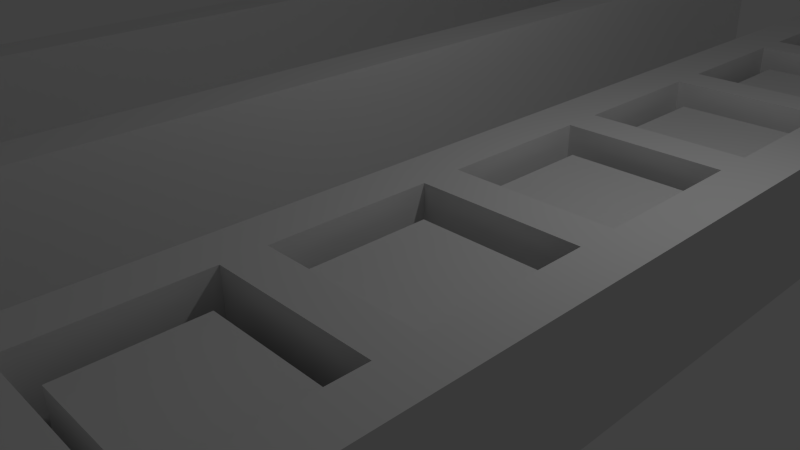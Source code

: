# Source: gussform.blend  (saved by Blender 2.66.1; exported with 4.5.12 LTS)
import bpy
from mathutils import Matrix  # noqa: F401  (used for matrix-valued properties, if any)

bpy.ops.wm.read_factory_settings(use_empty=True)
scene = bpy.context.scene
scene.name = 'Scene'

# ---- collections
col_collection_1 = bpy.data.collections.new('Collection 1'); scene.collection.children.link(col_collection_1)
col_collection_2 = bpy.data.collections.new('Collection 2'); scene.collection.children.link(col_collection_2)
col_collection_2.hide_render = True
col_collection_2.hide_viewport = True

# ---- materials (node trees are filled in below, after node groups)
mat_material = bpy.data.materials.new('Material')
mat_material.alpha_threshold = 0.0
mat_material.use_transparent_shadow = False
mat_material.roughness = 0.5
mat_material.line_color = (0.0, 0.0, 0.0, 1.0)

# ---- material node trees

# ---- world
world_world = bpy.data.worlds.new('World'); scene.world = world_world
world_world.color = (0.05088, 0.05088, 0.05088)
world_world.use_sun_shadow = False
world_world.sun_shadow_jitter_overblur = 0.0
world_world.cycles.sampling_method = 'MANUAL'
world_world.cycles.sample_map_resolution = 256

# ---- cameras
cam_camera = bpy.data.cameras.new('Camera')
cam_camera.clip_end = 100.0
cam_camera.lens = 35.0
cam_camera.sensor_width = 32.0
cam_camera.sensor_height = 18.0
cam_camera.ortho_scale = 7.314
cam_camera.dof.focus_distance = 0.0
cam_camera.dof.aperture_fstop = 128.0

# ---- lights
light_lamp = bpy.data.lights.new('Lamp', 'POINT')
light_lamp.transmission_factor = 0.0
light_lamp.cutoff_distance = 30.0
light_lamp.energy = 100.0
light_lamp.shadow_buffer_clip_start = 1.001
light_lamp.shadow_soft_size = 0.1
light_lamp.shadow_maximum_resolution = 0.006
light_lamp.use_absolute_resolution = True
light_lamp.cycles.use_multiple_importance_sampling = False

# ---- meshes
me_cube_006 = bpy.data.meshes.new('Cube.006')
me_cube_006.from_pydata([(1.632, -1.348, -1.712), (1.632, -3.878, -1.712), (-1.632, -3.878, -1.712), (-1.632, -1.348, -1.712), (1.632, -1.348, -0.01222), (1.632, -3.878, -0.01222), (-1.632, -3.878, -0.01222), (-1.632, -1.348, -0.01222), (1.632, -6.408, -1.712), (-1.632, -6.408, -1.712), (1.632, -6.408, -0.01222), (-1.632, -6.408, -0.01222), (1.632, -8.945, -1.712), (-1.632, -8.945, -1.712), (1.632, -8.945, -0.01222), (-1.632, -8.945, -0.01222), (1.632, -11.49, -1.712), (-1.632, -11.49, -1.712), (1.632, -11.49, -0.01222), (-1.632, -11.49, -0.01222), (1.632, -14.03, -1.712), (-1.632, -14.03, -1.712), (1.632, -14.03, -0.01222), (-1.632, -14.03, -0.01222), (1.632, -16.57, -1.712), (-1.632, -16.57, -1.712), (1.632, -16.57, -0.01222), (-1.632, -16.57, -0.01222), (1.632, -19.1, -1.712), (-1.632, -19.1, -1.712), (1.632, -19.1, -0.01222), (-1.632, -19.1, -0.01222), (1.632, -21.63, -1.712), (-1.632, -21.63, -1.712), (1.632, -21.63, -0.01222), (-1.632, -21.63, -0.01222), (2.266, -0.5814, -1.712), (2.266, -3.303, -1.712), (-2.266, -3.303, -1.712), (-2.266, -0.5814, -1.712), (2.266, -0.5814, -0.01222), (2.266, -3.303, -0.01222), (-2.266, -3.303, -0.01222), (-2.266, -0.5814, -0.01222), (2.266, -6.025, -1.712), (-2.266, -6.025, -1.712), (2.266, -6.025, -0.01222), (-2.266, -6.025, -0.01222), (2.266, -8.752, -1.712), (-2.266, -8.752, -1.712), (2.266, -8.752, -0.01222), (-2.266, -8.752, -0.01222), (2.266, -11.49, -1.712), (-2.266, -11.49, -1.712), (2.266, -11.49, -0.01222), (-2.266, -11.49, -0.01222), (2.266, -14.22, -1.712), (-2.266, -14.22, -1.712), (2.266, -14.22, -0.01222), (-2.266, -14.22, -0.01222), (2.266, -16.95, -1.712), (-2.266, -16.95, -1.712), (2.266, -16.95, -0.01222), (-2.266, -16.95, -0.01222), (2.266, -19.68, -1.712), (-2.266, -19.68, -1.712), (2.266, -19.68, -0.01222), (-2.266, -19.68, -0.01222), (2.266, -22.4, -1.712), (-2.266, -22.4, -1.712), (2.266, -22.4, -0.01222), (-2.266, -22.4, -0.01222), (0.544, -1.348, -1.712), (-0.544, -1.348, -1.712), (0.544, -1.348, -0.01222), (-0.544, -1.348, -0.01222), (0.7554, -0.5814, -1.712), (-0.7554, -0.5814, -1.712), (0.7554, -0.5814, -0.01222), (-0.7554, -0.5814, -0.01222), (-0.544, -21.63, -1.712), (0.544, -21.63, -1.712), (-0.544, -21.63, -0.01222), (0.544, -21.63, -0.01222), (-0.7554, -22.4, -1.712), (0.7554, -22.4, -1.712), (-0.7554, -22.4, -0.01222), (0.7554, -22.4, -0.01222), (1.632, -1.348, -1.343), (1.632, -3.878, -1.343), (-1.632, -1.348, -1.343), (-1.632, -3.878, -1.343), (1.632, -6.408, -1.343), (-1.632, -6.408, -1.343), (1.632, -8.945, -1.343), (-1.632, -8.945, -1.343), (1.632, -11.49, -1.343), (-1.632, -11.49, -1.343), (1.632, -14.03, -1.343), (-1.632, -14.03, -1.343), (1.632, -16.57, -1.343), (-1.632, -16.57, -1.343), (1.632, -19.1, -1.343), (-1.632, -19.1, -1.343), (1.632, -21.63, -1.343), (-1.632, -21.63, -1.343), (0.544, -1.348, -1.343), (-0.544, -1.348, -1.343), (-0.544, -21.63, -1.343), (0.544, -21.63, -1.343), (-0.04594, -19.99, -1.373), (-0.04594, -19.99, -1.116), (-0.04594, -20.8, -1.116), (-0.04594, -20.8, -1.373), (-0.02304, -20.8, -1.116), (-0.02304, -20.8, -1.373), (-0.001022, -20.8, -1.116), (-0.001022, -20.8, -1.373), (0.01927, -20.78, -1.116), (0.01927, -20.78, -1.373), (0.03706, -20.77, -1.116), (0.03706, -20.77, -1.373), (0.05166, -20.75, -1.116), (0.05166, -20.75, -1.373), (0.06251, -20.73, -1.116), (0.06251, -20.73, -1.373), (0.06919, -20.71, -1.116), (0.06919, -20.71, -1.373), (0.07144, -20.69, -1.116), (0.07144, -20.69, -1.373), (0.06919, -20.66, -1.116), (0.06919, -20.66, -1.373), (0.06251, -20.64, -1.116), (0.06251, -20.64, -1.373), (0.05166, -20.62, -1.116), (0.05166, -20.62, -1.373), (0.03706, -20.6, -1.116), (0.03706, -20.6, -1.373), (0.01927, -20.59, -1.116), (0.01927, -20.59, -1.373), (-0.001022, -20.58, -1.116), (-0.001022, -20.58, -1.373), (-0.02304, -20.57, -1.116), (-0.02304, -20.57, -1.373), (-0.04594, -20.57, -1.116), (-0.04594, -20.57, -1.373), (-0.06884, -20.57, -1.116), (-0.06884, -20.57, -1.373), (-0.09086, -20.58, -1.116), (-0.09086, -20.58, -1.373), (-0.1112, -20.59, -1.116), (-0.1112, -20.59, -1.373), (-0.1289, -20.6, -1.116), (-0.1289, -20.6, -1.373), (-0.1435, -20.62, -1.116), (-0.1435, -20.62, -1.373), (-0.1544, -20.64, -1.116), (-0.1544, -20.64, -1.373), (-0.1611, -20.66, -1.116), (-0.1611, -20.66, -1.373), (-0.1633, -20.69, -1.116), (-0.1633, -20.69, -1.373), (-0.1611, -20.71, -1.116), (-0.1611, -20.71, -1.373), (-0.1544, -20.73, -1.116), (-0.1544, -20.73, -1.373), (-0.1435, -20.75, -1.116), (-0.1435, -20.75, -1.373), (-0.1289, -20.77, -1.116), (-0.1289, -20.77, -1.373), (-0.1112, -20.78, -1.116), (-0.1112, -20.78, -1.373), (-0.09086, -20.8, -1.116), (-0.09086, -20.8, -1.373), (-0.06884, -20.8, -1.116), (-0.06884, -20.8, -1.373), (-0.02304, -19.99, -1.116), (-0.02304, -19.99, -1.373), (-0.001022, -19.98, -1.116), (-0.001022, -19.98, -1.373), (0.01927, -19.97, -1.116), (0.01927, -19.97, -1.373), (0.03706, -19.96, -1.116), (0.03706, -19.96, -1.373), (0.05166, -19.94, -1.116), (0.05166, -19.94, -1.373), (0.06251, -19.92, -1.116), (0.06251, -19.92, -1.373), (0.06919, -19.9, -1.116), (0.06919, -19.9, -1.373), (0.07144, -19.87, -1.116), (0.07144, -19.87, -1.373), (0.06919, -19.85, -1.116), (0.06919, -19.85, -1.373), (0.06251, -19.83, -1.116), (0.06251, -19.83, -1.373), (0.05166, -19.81, -1.116), (0.05166, -19.81, -1.373), (0.03706, -19.79, -1.116), (0.03706, -19.79, -1.373), (0.01927, -19.78, -1.116), (0.01927, -19.78, -1.373), (-0.001022, -19.77, -1.116), (-0.001022, -19.77, -1.373), (-0.02304, -19.76, -1.116), (-0.02304, -19.76, -1.373), (-0.04594, -19.76, -1.116), (-0.04594, -19.76, -1.373), (-0.06884, -19.76, -1.116), (-0.06884, -19.76, -1.373), (-0.09086, -19.77, -1.116), (-0.09086, -19.77, -1.373), (-0.1112, -19.78, -1.116), (-0.1112, -19.78, -1.373), (-0.1289, -19.79, -1.116), (-0.1289, -19.79, -1.373), (-0.1435, -19.81, -1.116), (-0.1435, -19.81, -1.373), (-0.1544, -19.83, -1.116), (-0.1544, -19.83, -1.373), (-0.1611, -19.85, -1.116), (-0.1611, -19.85, -1.373), (-0.1633, -19.87, -1.116), (-0.1633, -19.87, -1.373), (-0.1611, -19.9, -1.116), (-0.1611, -19.9, -1.373), (-0.1544, -19.92, -1.116), (-0.1544, -19.92, -1.373), (-0.1435, -19.94, -1.116), (-0.1435, -19.94, -1.373), (-0.1289, -19.96, -1.116), (-0.1289, -19.96, -1.373), (-0.1112, -19.97, -1.116), (-0.1112, -19.97, -1.373), (-0.09086, -19.98, -1.116), (-0.09086, -19.98, -1.373), (-0.06884, -19.99, -1.116), (-0.06884, -19.99, -1.373), (-0.04594, -17.5, -1.373), (-0.04594, -17.5, -1.116), (-0.04594, -18.31, -1.116), (-0.04594, -18.31, -1.373), (-0.02304, -18.31, -1.116), (-0.02304, -18.31, -1.373), (-0.001022, -18.3, -1.116), (-0.001022, -18.3, -1.373), (0.01927, -18.29, -1.116), (0.01927, -18.29, -1.373), (0.03706, -18.28, -1.116), (0.03706, -18.28, -1.373), (0.05166, -18.26, -1.116), (0.05166, -18.26, -1.373), (0.06251, -18.24, -1.116), (0.06251, -18.24, -1.373), (0.06919, -18.22, -1.116), (0.06919, -18.22, -1.373), (0.07144, -18.2, -1.116), (0.07144, -18.2, -1.373), (0.06919, -18.17, -1.116), (0.06919, -18.17, -1.373), (0.06251, -18.15, -1.116), (0.06251, -18.15, -1.373), (0.05166, -18.13, -1.116), (0.05166, -18.13, -1.373), (0.03706, -18.11, -1.116), (0.03706, -18.11, -1.373), (0.01927, -18.1, -1.116), (0.01927, -18.1, -1.373), (-0.001022, -18.09, -1.116), (-0.001022, -18.09, -1.373), (-0.02304, -18.08, -1.116), (-0.02304, -18.08, -1.373), (-0.04594, -18.08, -1.116), (-0.04594, -18.08, -1.373), (-0.06884, -18.08, -1.116), (-0.06884, -18.08, -1.373), (-0.09086, -18.09, -1.116), (-0.09086, -18.09, -1.373), (-0.1112, -18.1, -1.116), (-0.1112, -18.1, -1.373), (-0.1289, -18.11, -1.116), (-0.1289, -18.11, -1.373), (-0.1435, -18.13, -1.116), (-0.1435, -18.13, -1.373), (-0.1544, -18.15, -1.116), (-0.1544, -18.15, -1.373), (-0.1611, -18.17, -1.116), (-0.1611, -18.17, -1.373), (-0.1633, -18.2, -1.116), (-0.1633, -18.2, -1.373), (-0.1611, -18.22, -1.116), (-0.1611, -18.22, -1.373), (-0.1544, -18.24, -1.116), (-0.1544, -18.24, -1.373), (-0.1435, -18.26, -1.116), (-0.1435, -18.26, -1.373), (-0.1289, -18.28, -1.116), (-0.1289, -18.28, -1.373), (-0.1112, -18.29, -1.116), (-0.1112, -18.29, -1.373), (-0.09086, -18.3, -1.116), (-0.09086, -18.3, -1.373), (-0.06884, -18.31, -1.116), (-0.06884, -18.31, -1.373), (-0.02304, -17.5, -1.116), (-0.02304, -17.5, -1.373), (-0.001022, -17.49, -1.116), (-0.001022, -17.49, -1.373), (0.01927, -17.48, -1.116), (0.01927, -17.48, -1.373), (0.03706, -17.47, -1.116), (0.03706, -17.47, -1.373), (0.05166, -17.45, -1.116), (0.05166, -17.45, -1.373), (0.06251, -17.43, -1.116), (0.06251, -17.43, -1.373), (0.06919, -17.41, -1.116), (0.06919, -17.41, -1.373), (0.07144, -17.38, -1.116), (0.07144, -17.38, -1.373), (0.06919, -17.36, -1.116), (0.06919, -17.36, -1.373), (0.06251, -17.34, -1.116), (0.06251, -17.34, -1.373), (0.05166, -17.32, -1.116), (0.05166, -17.32, -1.373), (0.03706, -17.3, -1.116), (0.03706, -17.3, -1.373), (0.01927, -17.29, -1.116), (0.01927, -17.29, -1.373), (-0.001022, -17.28, -1.116), (-0.001022, -17.28, -1.373), (-0.02304, -17.27, -1.116), (-0.02304, -17.27, -1.373), (-0.04594, -17.27, -1.116), (-0.04594, -17.27, -1.373), (-0.06884, -17.27, -1.116), (-0.06884, -17.27, -1.373), (-0.09086, -17.28, -1.116), (-0.09086, -17.28, -1.373), (-0.1112, -17.29, -1.116), (-0.1112, -17.29, -1.373), (-0.1289, -17.3, -1.116), (-0.1289, -17.3, -1.373), (-0.1435, -17.32, -1.116), (-0.1435, -17.32, -1.373), (-0.1544, -17.34, -1.116), (-0.1544, -17.34, -1.373), (-0.1611, -17.36, -1.116), (-0.1611, -17.36, -1.373), (-0.1633, -17.38, -1.116), (-0.1633, -17.38, -1.373), (-0.1611, -17.41, -1.116), (-0.1611, -17.41, -1.373), (-0.1544, -17.43, -1.116), (-0.1544, -17.43, -1.373), (-0.1435, -17.45, -1.116), (-0.1435, -17.45, -1.373), (-0.1289, -17.47, -1.116), (-0.1289, -17.47, -1.373), (-0.1112, -17.48, -1.116), (-0.1112, -17.48, -1.373), (-0.09086, -17.49, -1.116), (-0.09086, -17.49, -1.373), (-0.06884, -17.5, -1.116), (-0.06884, -17.5, -1.373), (-0.04594, -15.05, -1.373), (-0.04594, -15.05, -1.116), (-0.04594, -15.86, -1.116), (-0.04594, -15.86, -1.373), (-0.02304, -15.86, -1.116), (-0.02304, -15.86, -1.373), (-0.001022, -15.85, -1.116), (-0.001022, -15.85, -1.373), (0.01927, -15.84, -1.116), (0.01927, -15.84, -1.373), (0.03706, -15.83, -1.116), (0.03706, -15.83, -1.373), (0.05166, -15.81, -1.116), (0.05166, -15.81, -1.373), (0.06251, -15.79, -1.116), (0.06251, -15.79, -1.373), (0.06919, -15.77, -1.116), (0.06919, -15.77, -1.373), (0.07144, -15.74, -1.116), (0.07144, -15.74, -1.373), (0.06919, -15.72, -1.116), (0.06919, -15.72, -1.373), (0.06251, -15.7, -1.116), (0.06251, -15.7, -1.373), (0.05166, -15.68, -1.116), (0.05166, -15.68, -1.373), (0.03706, -15.66, -1.116), (0.03706, -15.66, -1.373), (0.01927, -15.64, -1.116), (0.01927, -15.64, -1.373), (-0.001022, -15.63, -1.116), (-0.001022, -15.63, -1.373), (-0.02304, -15.63, -1.116), (-0.02304, -15.63, -1.373), (-0.04594, -15.62, -1.116), (-0.04594, -15.62, -1.373), (-0.06884, -15.63, -1.116), (-0.06884, -15.63, -1.373), (-0.09086, -15.63, -1.116), (-0.09086, -15.63, -1.373), (-0.1112, -15.64, -1.116), (-0.1112, -15.64, -1.373), (-0.1289, -15.66, -1.116), (-0.1289, -15.66, -1.373), (-0.1435, -15.68, -1.116), (-0.1435, -15.68, -1.373), (-0.1544, -15.7, -1.116), (-0.1544, -15.7, -1.373), (-0.1611, -15.72, -1.116), (-0.1611, -15.72, -1.373), (-0.1633, -15.74, -1.116), (-0.1633, -15.74, -1.373), (-0.1611, -15.77, -1.116), (-0.1611, -15.77, -1.373), (-0.1544, -15.79, -1.116), (-0.1544, -15.79, -1.373), (-0.1435, -15.81, -1.116), (-0.1435, -15.81, -1.373), (-0.1289, -15.83, -1.116), (-0.1289, -15.83, -1.373), (-0.1112, -15.84, -1.116), (-0.1112, -15.84, -1.373), (-0.09086, -15.85, -1.116), (-0.09086, -15.85, -1.373), (-0.06884, -15.86, -1.116), (-0.06884, -15.86, -1.373), (-0.02304, -15.05, -1.116), (-0.02304, -15.05, -1.373), (-0.001022, -15.04, -1.116), (-0.001022, -15.04, -1.373), (0.01927, -15.03, -1.116), (0.01927, -15.03, -1.373), (0.03706, -15.01, -1.116), (0.03706, -15.01, -1.373), (0.05166, -15.0, -1.116), (0.05166, -15.0, -1.373), (0.06251, -14.98, -1.116), (0.06251, -14.98, -1.373), (0.06919, -14.95, -1.116), (0.06919, -14.95, -1.373), (0.07144, -14.93, -1.116), (0.07144, -14.93, -1.373), (0.06919, -14.91, -1.116), (0.06919, -14.91, -1.373), (0.06251, -14.89, -1.116), (0.06251, -14.89, -1.373), (0.05166, -14.86, -1.116), (0.05166, -14.86, -1.373), (0.03706, -14.85, -1.116), (0.03706, -14.85, -1.373), (0.01927, -14.83, -1.116), (0.01927, -14.83, -1.373), (-0.001022, -14.82, -1.116), (-0.001022, -14.82, -1.373), (-0.02304, -14.82, -1.116), (-0.02304, -14.82, -1.373), (-0.04594, -14.81, -1.116), (-0.04594, -14.81, -1.373), (-0.06884, -14.82, -1.116), (-0.06884, -14.82, -1.373), (-0.09086, -14.82, -1.116), (-0.09086, -14.82, -1.373), (-0.1112, -14.83, -1.116), (-0.1112, -14.83, -1.373), (-0.1289, -14.85, -1.116), (-0.1289, -14.85, -1.373), (-0.1435, -14.86, -1.116), (-0.1435, -14.86, -1.373), (-0.1544, -14.89, -1.116), (-0.1544, -14.89, -1.373), (-0.1611, -14.91, -1.116), (-0.1611, -14.91, -1.373), (-0.1633, -14.93, -1.116), (-0.1633, -14.93, -1.373), (-0.1611, -14.95, -1.116), (-0.1611, -14.95, -1.373), (-0.1544, -14.98, -1.116), (-0.1544, -14.98, -1.373), (-0.1435, -15.0, -1.116), (-0.1435, -15.0, -1.373), (-0.1289, -15.01, -1.116), (-0.1289, -15.01, -1.373), (-0.1112, -15.03, -1.116), (-0.1112, -15.03, -1.373), (-0.09086, -15.04, -1.116), (-0.09086, -15.04, -1.373), (-0.06884, -15.05, -1.116), (-0.06884, -15.05, -1.373), (-0.04594, -12.49, -1.373), (-0.04594, -12.49, -1.116), (-0.04594, -13.3, -1.116), (-0.04594, -13.3, -1.373), (-0.02304, -13.29, -1.116), (-0.02304, -13.29, -1.373), (-0.001022, -13.29, -1.116), (-0.001022, -13.29, -1.373), (0.01927, -13.28, -1.116), (0.01927, -13.28, -1.373), (0.03706, -13.26, -1.116), (0.03706, -13.26, -1.373), (0.05166, -13.25, -1.116), (0.05166, -13.25, -1.373), (0.06251, -13.22, -1.116), (0.06251, -13.22, -1.373), (0.06919, -13.2, -1.116), (0.06919, -13.2, -1.373), (0.07144, -13.18, -1.116), (0.07144, -13.18, -1.373), (0.06919, -13.16, -1.116), (0.06919, -13.16, -1.373), (0.06251, -13.13, -1.116), (0.06251, -13.13, -1.373), (0.05166, -13.11, -1.116), (0.05166, -13.11, -1.373), (0.03706, -13.1, -1.116), (0.03706, -13.1, -1.373), (0.01927, -13.08, -1.116), (0.01927, -13.08, -1.373), (-0.001022, -13.07, -1.116), (-0.001022, -13.07, -1.373), (-0.02304, -13.06, -1.116), (-0.02304, -13.06, -1.373), (-0.04594, -13.06, -1.116), (-0.04594, -13.06, -1.373), (-0.06884, -13.06, -1.116), (-0.06884, -13.06, -1.373), (-0.09086, -13.07, -1.116), (-0.09086, -13.07, -1.373), (-0.1112, -13.08, -1.116), (-0.1112, -13.08, -1.373), (-0.1289, -13.1, -1.116), (-0.1289, -13.1, -1.373), (-0.1435, -13.11, -1.116), (-0.1435, -13.11, -1.373), (-0.1544, -13.13, -1.116), (-0.1544, -13.13, -1.373), (-0.1611, -13.16, -1.116), (-0.1611, -13.16, -1.373), (-0.1633, -13.18, -1.116), (-0.1633, -13.18, -1.373), (-0.1611, -13.2, -1.116), (-0.1611, -13.2, -1.373), (-0.1544, -13.22, -1.116), (-0.1544, -13.22, -1.373), (-0.1435, -13.25, -1.116), (-0.1435, -13.25, -1.373), (-0.1289, -13.26, -1.116), (-0.1289, -13.26, -1.373), (-0.1112, -13.28, -1.116), (-0.1112, -13.28, -1.373), (-0.09086, -13.29, -1.116), (-0.09086, -13.29, -1.373), (-0.06884, -13.29, -1.116), (-0.06884, -13.29, -1.373), (-0.02304, -12.48, -1.116), (-0.02304, -12.48, -1.373), (-0.001022, -12.48, -1.116), (-0.001022, -12.48, -1.373), (0.01927, -12.47, -1.116), (0.01927, -12.47, -1.373), (0.03706, -12.45, -1.116), (0.03706, -12.45, -1.373), (0.05166, -12.43, -1.116), (0.05166, -12.43, -1.373), (0.06251, -12.41, -1.116), (0.06251, -12.41, -1.373), (0.06919, -12.39, -1.116), (0.06919, -12.39, -1.373), (0.07144, -12.37, -1.116), (0.07144, -12.37, -1.373), (0.06919, -12.34, -1.116), (0.06919, -12.34, -1.373), (0.06251, -12.32, -1.116), (0.06251, -12.32, -1.373), (0.05166, -12.3, -1.116), (0.05166, -12.3, -1.373), (0.03706, -12.28, -1.116), (0.03706, -12.28, -1.373), (0.01927, -12.27, -1.116), (0.01927, -12.27, -1.373), (-0.001022, -12.26, -1.116), (-0.001022, -12.26, -1.373), (-0.02304, -12.25, -1.116), (-0.02304, -12.25, -1.373), (-0.04594, -12.25, -1.116), (-0.04594, -12.25, -1.373), (-0.06884, -12.25, -1.116), (-0.06884, -12.25, -1.373), (-0.09086, -12.26, -1.116), (-0.09086, -12.26, -1.373), (-0.1112, -12.27, -1.116), (-0.1112, -12.27, -1.373), (-0.1289, -12.28, -1.116), (-0.1289, -12.28, -1.373), (-0.1435, -12.3, -1.116), (-0.1435, -12.3, -1.373), (-0.1544, -12.32, -1.116), (-0.1544, -12.32, -1.373), (-0.1611, -12.34, -1.116), (-0.1611, -12.34, -1.373), (-0.1633, -12.37, -1.116), (-0.1633, -12.37, -1.373), (-0.1611, -12.39, -1.116), (-0.1611, -12.39, -1.373), (-0.1544, -12.41, -1.116), (-0.1544, -12.41, -1.373), (-0.1435, -12.43, -1.116), (-0.1435, -12.43, -1.373), (-0.1289, -12.45, -1.116), (-0.1289, -12.45, -1.373), (-0.1112, -12.47, -1.116), (-0.1112, -12.47, -1.373), (-0.09086, -12.48, -1.116), (-0.09086, -12.48, -1.373), (-0.06884, -12.48, -1.116), (-0.06884, -12.48, -1.373), (-0.04594, -9.977, -1.373), (-0.04594, -9.977, -1.116), (-0.04594, -10.79, -1.116), (-0.04594, -10.79, -1.373), (-0.02304, -10.79, -1.116), (-0.02304, -10.79, -1.373), (-0.001022, -10.78, -1.116), (-0.001022, -10.78, -1.373), (0.01927, -10.77, -1.116), (0.01927, -10.77, -1.373), (0.03706, -10.75, -1.116), (0.03706, -10.75, -1.373), (0.05166, -10.74, -1.116), (0.05166, -10.74, -1.373), (0.06251, -10.72, -1.116), (0.06251, -10.72, -1.373), (0.06919, -10.69, -1.116), (0.06919, -10.69, -1.373), (0.07144, -10.67, -1.116), (0.07144, -10.67, -1.373), (0.06919, -10.65, -1.116), (0.06919, -10.65, -1.373), (0.06251, -10.63, -1.116), (0.06251, -10.63, -1.373), (0.05166, -10.61, -1.116), (0.05166, -10.61, -1.373), (0.03706, -10.59, -1.116), (0.03706, -10.59, -1.373), (0.01927, -10.57, -1.116), (0.01927, -10.57, -1.373), (-0.001022, -10.56, -1.116), (-0.001022, -10.56, -1.373), (-0.02304, -10.56, -1.116), (-0.02304, -10.56, -1.373), (-0.04594, -10.55, -1.116), (-0.04594, -10.55, -1.373), (-0.06884, -10.56, -1.116), (-0.06884, -10.56, -1.373), (-0.09086, -10.56, -1.116), (-0.09086, -10.56, -1.373), (-0.1112, -10.57, -1.116), (-0.1112, -10.57, -1.373), (-0.1289, -10.59, -1.116), (-0.1289, -10.59, -1.373), (-0.1435, -10.61, -1.116), (-0.1435, -10.61, -1.373), (-0.1544, -10.63, -1.116), (-0.1544, -10.63, -1.373), (-0.1611, -10.65, -1.116), (-0.1611, -10.65, -1.373), (-0.1633, -10.67, -1.116), (-0.1633, -10.67, -1.373), (-0.1611, -10.69, -1.116), (-0.1611, -10.69, -1.373), (-0.1544, -10.72, -1.116), (-0.1544, -10.72, -1.373), (-0.1435, -10.74, -1.116), (-0.1435, -10.74, -1.373), (-0.1289, -10.75, -1.116), (-0.1289, -10.75, -1.373), (-0.1112, -10.77, -1.116), (-0.1112, -10.77, -1.373), (-0.09086, -10.78, -1.116), (-0.09086, -10.78, -1.373), (-0.06884, -10.79, -1.116), (-0.06884, -10.79, -1.373), (-0.02304, -9.975, -1.116), (-0.02304, -9.975, -1.373), (-0.001022, -9.968, -1.116), (-0.001022, -9.968, -1.373), (0.01927, -9.957, -1.116), (0.01927, -9.957, -1.373), (0.03706, -9.943, -1.116), (0.03706, -9.943, -1.373), (0.05166, -9.925, -1.116), (0.05166, -9.925, -1.373), (0.06251, -9.904, -1.116), (0.06251, -9.904, -1.373), (0.06919, -9.882, -1.116), (0.06919, -9.882, -1.373), (0.07144, -9.86, -1.116), (0.07144, -9.86, -1.373), (0.06919, -9.837, -1.116), (0.06919, -9.837, -1.373), (0.06251, -9.815, -1.116), (0.06251, -9.815, -1.373), (0.05166, -9.794, -1.116), (0.05166, -9.794, -1.373), (0.03706, -9.777, -1.116), (0.03706, -9.777, -1.373), (0.01927, -9.762, -1.116), (0.01927, -9.762, -1.373), (-0.001022, -9.751, -1.116), (-0.001022, -9.751, -1.373), (-0.02304, -9.744, -1.116), (-0.02304, -9.744, -1.373), (-0.04594, -9.742, -1.116), (-0.04594, -9.742, -1.373), (-0.06884, -9.744, -1.116), (-0.06884, -9.744, -1.373), (-0.09086, -9.751, -1.116), (-0.09086, -9.751, -1.373), (-0.1112, -9.762, -1.116), (-0.1112, -9.762, -1.373), (-0.1289, -9.777, -1.116), (-0.1289, -9.777, -1.373), (-0.1435, -9.794, -1.116), (-0.1435, -9.794, -1.373), (-0.1544, -9.815, -1.116), (-0.1544, -9.815, -1.373), (-0.1611, -9.837, -1.116), (-0.1611, -9.837, -1.373), (-0.1633, -9.86, -1.116), (-0.1633, -9.86, -1.373), (-0.1611, -9.882, -1.116), (-0.1611, -9.882, -1.373), (-0.1544, -9.904, -1.116), (-0.1544, -9.904, -1.373), (-0.1435, -9.925, -1.116), (-0.1435, -9.925, -1.373), (-0.1289, -9.943, -1.116), (-0.1289, -9.943, -1.373), (-0.1112, -9.957, -1.116), (-0.1112, -9.957, -1.373), (-0.09086, -9.968, -1.116), (-0.09086, -9.968, -1.373), (-0.06884, -9.975, -1.116), (-0.06884, -9.975, -1.373), (-0.04594, -7.433, -1.373), (-0.04594, -7.433, -1.116), (-0.04594, -8.245, -1.116), (-0.04594, -8.245, -1.373), (-0.02304, -8.242, -1.116), (-0.02304, -8.242, -1.373), (-0.001022, -8.236, -1.116), (-0.001022, -8.236, -1.373), (0.01927, -8.225, -1.116), (0.01927, -8.225, -1.373), (0.03706, -8.21, -1.116), (0.03706, -8.21, -1.373), (0.05166, -8.192, -1.116), (0.05166, -8.192, -1.373), (0.06251, -8.172, -1.116), (0.06251, -8.172, -1.373), (0.06919, -8.15, -1.116), (0.06919, -8.15, -1.373), (0.07144, -8.127, -1.116), (0.07144, -8.127, -1.373), (0.06919, -8.104, -1.116), (0.06919, -8.104, -1.373), (0.06251, -8.082, -1.116), (0.06251, -8.082, -1.373), (0.05166, -8.062, -1.116), (0.05166, -8.062, -1.373), (0.03706, -8.044, -1.116), (0.03706, -8.044, -1.373), (0.01927, -8.03, -1.116), (0.01927, -8.03, -1.373), (-0.001022, -8.019, -1.116), (-0.001022, -8.019, -1.373), (-0.02304, -8.012, -1.116), (-0.02304, -8.012, -1.373), (-0.04594, -8.01, -1.116), (-0.04594, -8.01, -1.373), (-0.06884, -8.012, -1.116), (-0.06884, -8.012, -1.373), (-0.09086, -8.019, -1.116), (-0.09086, -8.019, -1.373), (-0.1112, -8.03, -1.116), (-0.1112, -8.03, -1.373), (-0.1289, -8.044, -1.116), (-0.1289, -8.044, -1.373), (-0.1435, -8.062, -1.116), (-0.1435, -8.062, -1.373), (-0.1544, -8.082, -1.116), (-0.1544, -8.082, -1.373), (-0.1611, -8.104, -1.116), (-0.1611, -8.104, -1.373), (-0.1633, -8.127, -1.116), (-0.1633, -8.127, -1.373), (-0.1611, -8.15, -1.116), (-0.1611, -8.15, -1.373), (-0.1544, -8.172, -1.116), (-0.1544, -8.172, -1.373), (-0.1435, -8.192, -1.116), (-0.1435, -8.192, -1.373), (-0.1289, -8.21, -1.116), (-0.1289, -8.21, -1.373), (-0.1112, -8.225, -1.116), (-0.1112, -8.225, -1.373), (-0.09086, -8.236, -1.116), (-0.09086, -8.236, -1.373), (-0.06884, -8.242, -1.116), (-0.06884, -8.242, -1.373), (-0.02304, -7.43, -1.116), (-0.02304, -7.43, -1.373), (-0.001022, -7.424, -1.116), (-0.001022, -7.424, -1.373), (0.01927, -7.413, -1.116), (0.01927, -7.413, -1.373), (0.03706, -7.398, -1.116), (0.03706, -7.398, -1.373), (0.05166, -7.38, -1.116), (0.05166, -7.38, -1.373), (0.06251, -7.36, -1.116), (0.06251, -7.36, -1.373), (0.06919, -7.338, -1.116), (0.06919, -7.338, -1.373), (0.07144, -7.315, -1.116), (0.07144, -7.315, -1.373), (0.06919, -7.292, -1.116), (0.06919, -7.292, -1.373), (0.06251, -7.27, -1.116), (0.06251, -7.27, -1.373), (0.05166, -7.25, -1.116), (0.05166, -7.25, -1.373), (0.03706, -7.232, -1.116), (0.03706, -7.232, -1.373), (0.01927, -7.218, -1.116), (0.01927, -7.218, -1.373), (-0.001022, -7.207, -1.116), (-0.001022, -7.207, -1.373), (-0.02304, -7.2, -1.116), (-0.02304, -7.2, -1.373), (-0.04594, -7.198, -1.116), (-0.04594, -7.198, -1.373), (-0.06884, -7.2, -1.116), (-0.06884, -7.2, -1.373), (-0.09086, -7.207, -1.116), (-0.09086, -7.207, -1.373), (-0.1112, -7.218, -1.116), (-0.1112, -7.218, -1.373), (-0.1289, -7.232, -1.116), (-0.1289, -7.232, -1.373), (-0.1435, -7.25, -1.116), (-0.1435, -7.25, -1.373), (-0.1544, -7.27, -1.116), (-0.1544, -7.27, -1.373), (-0.1611, -7.292, -1.116), (-0.1611, -7.292, -1.373), (-0.1633, -7.315, -1.116), (-0.1633, -7.315, -1.373), (-0.1611, -7.338, -1.116), (-0.1611, -7.338, -1.373), (-0.1544, -7.36, -1.116), (-0.1544, -7.36, -1.373), (-0.1435, -7.38, -1.116), (-0.1435, -7.38, -1.373), (-0.1289, -7.398, -1.116), (-0.1289, -7.398, -1.373), (-0.1112, -7.413, -1.116), (-0.1112, -7.413, -1.373), (-0.09086, -7.424, -1.116), (-0.09086, -7.424, -1.373), (-0.06884, -7.43, -1.116), (-0.06884, -7.43, -1.373), (-0.04594, -4.996, -1.373), (-0.04594, -4.996, -1.116), (-0.04594, -5.808, -1.116), (-0.04594, -5.808, -1.373), (-0.02304, -5.806, -1.116), (-0.02304, -5.806, -1.373), (-0.001022, -5.8, -1.116), (-0.001022, -5.8, -1.373), (0.01927, -5.789, -1.116), (0.01927, -5.789, -1.373), (0.03706, -5.774, -1.116), (0.03706, -5.774, -1.373), (0.05166, -5.756, -1.116), (0.05166, -5.756, -1.373), (0.06251, -5.736, -1.116), (0.06251, -5.736, -1.373), (0.06919, -5.714, -1.116), (0.06919, -5.714, -1.373), (0.07144, -5.691, -1.116), (0.07144, -5.691, -1.373), (0.06919, -5.668, -1.116), (0.06919, -5.668, -1.373), (0.06251, -5.646, -1.116), (0.06251, -5.646, -1.373), (0.05166, -5.626, -1.116), (0.05166, -5.626, -1.373), (0.03706, -5.608, -1.116), (0.03706, -5.608, -1.373), (0.01927, -5.593, -1.116), (0.01927, -5.593, -1.373), (-0.001022, -5.583, -1.116), (-0.001022, -5.583, -1.373), (-0.02304, -5.576, -1.116), (-0.02304, -5.576, -1.373), (-0.04594, -5.574, -1.116), (-0.04594, -5.574, -1.373), (-0.06884, -5.576, -1.116), (-0.06884, -5.576, -1.373), (-0.09086, -5.583, -1.116), (-0.09086, -5.583, -1.373), (-0.1112, -5.593, -1.116), (-0.1112, -5.593, -1.373), (-0.1289, -5.608, -1.116), (-0.1289, -5.608, -1.373), (-0.1435, -5.626, -1.116), (-0.1435, -5.626, -1.373), (-0.1544, -5.646, -1.116), (-0.1544, -5.646, -1.373), (-0.1611, -5.668, -1.116), (-0.1611, -5.668, -1.373), (-0.1633, -5.691, -1.116), (-0.1633, -5.691, -1.373), (-0.1611, -5.714, -1.116), (-0.1611, -5.714, -1.373), (-0.1544, -5.736, -1.116), (-0.1544, -5.736, -1.373), (-0.1435, -5.756, -1.116), (-0.1435, -5.756, -1.373), (-0.1289, -5.774, -1.116), (-0.1289, -5.774, -1.373), (-0.1112, -5.789, -1.116), (-0.1112, -5.789, -1.373), (-0.09086, -5.8, -1.116), (-0.09086, -5.8, -1.373), (-0.06884, -5.806, -1.116), (-0.06884, -5.806, -1.373), (-0.02304, -4.994, -1.116), (-0.02304, -4.994, -1.373), (-0.001022, -4.988, -1.116), (-0.001022, -4.988, -1.373), (0.01927, -4.977, -1.116), (0.01927, -4.977, -1.373), (0.03706, -4.962, -1.116), (0.03706, -4.962, -1.373), (0.05166, -4.944, -1.116), (0.05166, -4.944, -1.373), (0.06251, -4.924, -1.116), (0.06251, -4.924, -1.373), (0.06919, -4.902, -1.116), (0.06919, -4.902, -1.373), (0.07144, -4.879, -1.116), (0.07144, -4.879, -1.373), (0.06919, -4.856, -1.116), (0.06919, -4.856, -1.373), (0.06251, -4.834, -1.116), (0.06251, -4.834, -1.373), (0.05166, -4.814, -1.116), (0.05166, -4.814, -1.373), (0.03706, -4.796, -1.116), (0.03706, -4.796, -1.373), (0.01927, -4.781, -1.116), (0.01927, -4.781, -1.373), (-0.001022, -4.771, -1.116), (-0.001022, -4.771, -1.373), (-0.02304, -4.764, -1.116), (-0.02304, -4.764, -1.373), (-0.04594, -4.762, -1.116), (-0.04594, -4.762, -1.373), (-0.06884, -4.764, -1.116), (-0.06884, -4.764, -1.373), (-0.09086, -4.771, -1.116), (-0.09086, -4.771, -1.373), (-0.1112, -4.781, -1.116), (-0.1112, -4.781, -1.373), (-0.1289, -4.796, -1.116), (-0.1289, -4.796, -1.373), (-0.1435, -4.814, -1.116), (-0.1435, -4.814, -1.373), (-0.1544, -4.834, -1.116), (-0.1544, -4.834, -1.373), (-0.1611, -4.856, -1.116), (-0.1611, -4.856, -1.373), (-0.1633, -4.879, -1.116), (-0.1633, -4.879, -1.373), (-0.1611, -4.902, -1.116), (-0.1611, -4.902, -1.373), (-0.1544, -4.924, -1.116), (-0.1544, -4.924, -1.373), (-0.1435, -4.944, -1.116), (-0.1435, -4.944, -1.373), (-0.1289, -4.962, -1.116), (-0.1289, -4.962, -1.373), (-0.1112, -4.977, -1.116), (-0.1112, -4.977, -1.373), (-0.09086, -4.988, -1.116), (-0.09086, -4.988, -1.373), (-0.06884, -4.994, -1.116), (-0.06884, -4.994, -1.373), (-0.04594, -2.47, -1.373), (-0.04594, -2.47, -1.116), (-0.04594, -3.282, -1.116), (-0.04594, -3.282, -1.373), (-0.02304, -3.28, -1.116), (-0.02304, -3.28, -1.373), (-0.001022, -3.273, -1.116), (-0.001022, -3.273, -1.373), (0.01927, -3.262, -1.116), (0.01927, -3.262, -1.373), (0.03706, -3.248, -1.116), (0.03706, -3.248, -1.373), (0.05166, -3.23, -1.116), (0.05166, -3.23, -1.373), (0.06251, -3.21, -1.116), (0.06251, -3.21, -1.373), (0.06919, -3.188, -1.116), (0.06919, -3.188, -1.373), (0.07144, -3.165, -1.116), (0.07144, -3.165, -1.373), (0.06919, -3.142, -1.116), (0.06919, -3.142, -1.373), (0.06251, -3.12, -1.116), (0.06251, -3.12, -1.373), (0.05166, -3.1, -1.116), (0.05166, -3.1, -1.373), (0.03706, -3.082, -1.116), (0.03706, -3.082, -1.373), (0.01927, -3.067, -1.116), (0.01927, -3.067, -1.373), (-0.001022, -3.056, -1.116), (-0.001022, -3.056, -1.373), (-0.02304, -3.05, -1.116), (-0.02304, -3.05, -1.373), (-0.04594, -3.047, -1.116), (-0.04594, -3.047, -1.373), (-0.06884, -3.05, -1.116), (-0.06884, -3.05, -1.373), (-0.09086, -3.056, -1.116), (-0.09086, -3.056, -1.373), (-0.1112, -3.067, -1.116), (-0.1112, -3.067, -1.373), (-0.1289, -3.082, -1.116), (-0.1289, -3.082, -1.373), (-0.1435, -3.1, -1.116), (-0.1435, -3.1, -1.373), (-0.1544, -3.12, -1.116), (-0.1544, -3.12, -1.373), (-0.1611, -3.142, -1.116), (-0.1611, -3.142, -1.373), (-0.1633, -3.165, -1.116), (-0.1633, -3.165, -1.373), (-0.1611, -3.188, -1.116), (-0.1611, -3.188, -1.373), (-0.1544, -3.21, -1.116), (-0.1544, -3.21, -1.373), (-0.1435, -3.23, -1.116), (-0.1435, -3.23, -1.373), (-0.1289, -3.248, -1.116), (-0.1289, -3.248, -1.373), (-0.1112, -3.262, -1.116), (-0.1112, -3.262, -1.373), (-0.09086, -3.273, -1.116), (-0.09086, -3.273, -1.373), (-0.06884, -3.28, -1.116), (-0.06884, -3.28, -1.373), (-0.02304, -2.468, -1.116), (-0.02304, -2.468, -1.373), (-0.001022, -2.461, -1.116), (-0.001022, -2.461, -1.373), (0.01927, -2.45, -1.116), (0.01927, -2.45, -1.373), (0.03706, -2.436, -1.116), (0.03706, -2.436, -1.373), (0.05166, -2.418, -1.116), (0.05166, -2.418, -1.373), (0.06251, -2.398, -1.116), (0.06251, -2.398, -1.373), (0.06919, -2.376, -1.116), (0.06919, -2.376, -1.373), (0.07144, -2.353, -1.116), (0.07144, -2.353, -1.373), (0.06919, -2.33, -1.116), (0.06919, -2.33, -1.373), (0.06251, -2.308, -1.116), (0.06251, -2.308, -1.373), (0.05166, -2.288, -1.116), (0.05166, -2.288, -1.373), (0.03706, -2.27, -1.116), (0.03706, -2.27, -1.373), (0.01927, -2.255, -1.116), (0.01927, -2.255, -1.373), (-0.001022, -2.244, -1.116), (-0.001022, -2.244, -1.373), (-0.02304, -2.238, -1.116), (-0.02304, -2.238, -1.373), (-0.04594, -2.235, -1.116), (-0.04594, -2.235, -1.373), (-0.06884, -2.238, -1.116), (-0.06884, -2.238, -1.373), (-0.09086, -2.244, -1.116), (-0.09086, -2.244, -1.373), (-0.1112, -2.255, -1.116), (-0.1112, -2.255, -1.373), (-0.1289, -2.27, -1.116), (-0.1289, -2.27, -1.373), (-0.1435, -2.288, -1.116), (-0.1435, -2.288, -1.373), (-0.1544, -2.308, -1.116), (-0.1544, -2.308, -1.373), (-0.1611, -2.33, -1.116), (-0.1611, -2.33, -1.373), (-0.1633, -2.353, -1.116), (-0.1633, -2.353, -1.373), (-0.1611, -2.376, -1.116), (-0.1611, -2.376, -1.373), (-0.1544, -2.398, -1.116), (-0.1544, -2.398, -1.373), (-0.1435, -2.418, -1.116), (-0.1435, -2.418, -1.373), (-0.1289, -2.436, -1.116), (-0.1289, -2.436, -1.373), (-0.1112, -2.45, -1.116), (-0.1112, -2.45, -1.373), (-0.09086, -2.461, -1.116), (-0.09086, -2.461, -1.373), (-0.06884, -2.468, -1.116), (-0.06884, -2.468, -1.373)], [], [(89, 5, 4, 88), (90, 7, 6, 91), (93, 11, 15, 95), (94, 14, 10, 92), (95, 15, 19, 97), (96, 18, 14, 94), (97, 19, 23, 99), (98, 22, 18, 96), (99, 23, 27, 101), (100, 26, 22, 98), (101, 27, 31, 103), (102, 30, 26, 100), (103, 31, 35, 105), (104, 34, 30, 102), (109, 104, 32, 81), (107, 90, 3, 73), (92, 10, 5, 89), (91, 6, 11, 93), (37, 36, 40, 41), (39, 38, 42, 43), (45, 49, 51, 47), (48, 44, 46, 50), (49, 53, 55, 51), (52, 48, 50, 54), (53, 57, 59, 55), (56, 52, 54, 58), (57, 61, 63, 59), (60, 56, 58, 62), (61, 65, 67, 63), (64, 60, 62, 66), (65, 69, 71, 67), (68, 64, 66, 70), (87, 85, 68, 70), (79, 77, 39, 43), (44, 37, 41, 46), (38, 45, 47, 42), (81, 32, 68, 85), (22, 26, 62, 58), (10, 14, 50, 46), (8, 1, 37, 44), (25, 29, 65, 61), (13, 17, 53, 49), (73, 3, 39, 77), (24, 20, 56, 60), (12, 8, 44, 48), (5, 10, 46, 41), (31, 27, 63, 67), (19, 15, 51, 55), (30, 34, 70, 66), (18, 22, 58, 54), (4, 5, 41, 40), (2, 9, 45, 38), (21, 25, 61, 57), (9, 13, 49, 45), (1, 0, 36, 37), (32, 28, 64, 68), (20, 16, 52, 56), (82, 35, 71, 86), (27, 23, 59, 63), (15, 11, 47, 51), (11, 6, 42, 47), (26, 30, 66, 62), (14, 18, 54, 50), (6, 7, 43, 42), (29, 33, 69, 65), (17, 21, 57, 53), (28, 24, 60, 64), (16, 12, 48, 52), (3, 2, 38, 39), (35, 31, 67, 71), (23, 19, 55, 59), (74, 4, 40, 78), (88, 106, 72, 0), (109, 81, 80, 108), (40, 36, 76, 78), (78, 76, 77, 79), (0, 72, 76, 36), (72, 73, 77, 76), (7, 75, 79, 43), (75, 74, 78, 79), (105, 108, 80, 33), (107, 73, 72, 106), (71, 69, 84, 86), (86, 84, 85, 87), (33, 80, 84, 69), (80, 81, 85, 84), (34, 83, 87, 70), (83, 82, 86, 87), (1, 89, 88, 0), (3, 90, 91, 2), (9, 93, 95, 13), (12, 94, 92, 8), (13, 95, 97, 17), (16, 96, 94, 12), (17, 97, 99, 21), (20, 98, 96, 16), (21, 99, 101, 25), (24, 100, 98, 20), (25, 101, 103, 29), (28, 102, 100, 24), (29, 103, 105, 33), (32, 104, 102, 28), (83, 34, 104, 109), (75, 7, 90, 107), (8, 92, 89, 1), (2, 91, 93, 9), (4, 74, 106, 88), (74, 75, 107, 106), (35, 82, 108, 105), (82, 83, 109, 108), (106, 109, 108, 107), (80, 108, 107, 73), (72, 81, 80, 73), (106, 109, 81, 72), (334, 335, 337, 336), (232, 233, 235, 234), (112, 113, 115, 114), (264, 265, 267, 266), (177, 110, 237, 235, 233, 231, 229, 227, 225, 223, 221, 219, 217, 215, 213, 211, 209, 207, 205, 203, 201, 199, 197, 195, 193, 191, 189, 187, 185, 183, 181, 179), (114, 115, 117, 116), (336, 337, 339, 338), (228, 229, 231, 230), (116, 117, 119, 118), (262, 263, 265, 264), (226, 227, 229, 228), (118, 119, 121, 120), (338, 339, 341, 340), (224, 225, 227, 226), (120, 121, 123, 122), (260, 261, 263, 262), (222, 223, 225, 224), (122, 123, 125, 124), (340, 341, 343, 342), (220, 221, 223, 222), (124, 125, 127, 126), (258, 259, 261, 260), (218, 219, 221, 220), (126, 127, 129, 128), (342, 343, 345, 344), (216, 217, 219, 218), (128, 129, 131, 130), (256, 257, 259, 258), (214, 215, 217, 216), (130, 131, 133, 132), (344, 345, 347, 346), (212, 213, 215, 214), (132, 133, 135, 134), (254, 255, 257, 256), (210, 211, 213, 212), (134, 135, 137, 136), (346, 347, 349, 348), (208, 209, 211, 210), (136, 137, 139, 138), (252, 253, 255, 254), (206, 207, 209, 208), (138, 139, 141, 140), (348, 349, 351, 350), (204, 205, 207, 206), (140, 141, 143, 142), (250, 251, 253, 252), (202, 203, 205, 204), (142, 143, 145, 144), (350, 351, 353, 352), (200, 201, 203, 202), (144, 145, 147, 146), (248, 249, 251, 250), (198, 199, 201, 200), (146, 147, 149, 148), (352, 353, 355, 354), (196, 197, 199, 198), (148, 149, 151, 150), (246, 247, 249, 248), (194, 195, 197, 196), (150, 151, 153, 152), (354, 355, 357, 356), (192, 193, 195, 194), (152, 153, 155, 154), (244, 245, 247, 246), (190, 191, 193, 192), (154, 155, 157, 156), (356, 357, 359, 358), (188, 189, 191, 190), (156, 157, 159, 158), (242, 243, 245, 244), (186, 187, 189, 188), (158, 159, 161, 160), (305, 238, 365, 363, 361, 359, 357, 355, 353, 351, 349, 347, 345, 343, 341, 339, 337, 335, 333, 331, 329, 327, 325, 323, 321, 319, 317, 315, 313, 311, 309, 307), (184, 185, 187, 186), (160, 161, 163, 162), (240, 241, 243, 242), (182, 183, 185, 184), (162, 163, 165, 164), (360, 361, 363, 362), (180, 181, 183, 182), (164, 165, 167, 166), (111, 176, 178, 180, 182, 184, 186, 188, 190, 192, 194, 196, 198, 200, 202, 204, 206, 208, 210, 212, 214, 216, 218, 220, 222, 224, 226, 228, 230, 232, 234, 236), (178, 179, 181, 180), (166, 167, 169, 168), (234, 235, 237, 236), (176, 177, 179, 178), (168, 169, 171, 170), (236, 237, 110, 111), (111, 110, 177, 176), (170, 171, 173, 172), (115, 113, 175, 173, 171, 169, 167, 165, 163, 161, 159, 157, 155, 153, 151, 149, 147, 145, 143, 141, 139, 137, 135, 133, 131, 129, 127, 125, 123, 121, 119, 117), (174, 175, 113, 112), (172, 173, 175, 174), (266, 267, 269, 268), (230, 231, 233, 232), (112, 114, 116, 118, 120, 122, 124, 126, 128, 130, 132, 134, 136, 138, 140, 142, 144, 146, 148, 150, 152, 154, 156, 158, 160, 162, 164, 166, 168, 170, 172, 174), (332, 333, 335, 334), (268, 269, 271, 270), (330, 331, 333, 332), (270, 271, 273, 272), (328, 329, 331, 330), (272, 273, 275, 274), (326, 327, 329, 328), (274, 275, 277, 276), (324, 325, 327, 326), (276, 277, 279, 278), (322, 323, 325, 324), (278, 279, 281, 280), (320, 321, 323, 322), (280, 281, 283, 282), (318, 319, 321, 320), (282, 283, 285, 284), (316, 317, 319, 318), (284, 285, 287, 286), (314, 315, 317, 316), (286, 287, 289, 288), (312, 313, 315, 314), (288, 289, 291, 290), (310, 311, 313, 312), (290, 291, 293, 292), (308, 309, 311, 310), (292, 293, 295, 294), (239, 304, 306, 308, 310, 312, 314, 316, 318, 320, 322, 324, 326, 328, 330, 332, 334, 336, 338, 340, 342, 344, 346, 348, 350, 352, 354, 356, 358, 360, 362, 364), (306, 307, 309, 308), (294, 295, 297, 296), (362, 363, 365, 364), (304, 305, 307, 306), (296, 297, 299, 298), (364, 365, 238, 239), (239, 238, 305, 304), (298, 299, 301, 300), (243, 241, 303, 301, 299, 297, 295, 293, 291, 289, 287, 285, 283, 281, 279, 277, 275, 273, 271, 269, 267, 265, 263, 261, 259, 257, 255, 253, 251, 249, 247, 245), (302, 303, 241, 240), (300, 301, 303, 302), (358, 359, 361, 360), (240, 242, 244, 246, 248, 250, 252, 254, 256, 258, 260, 262, 264, 266, 268, 270, 272, 274, 276, 278, 280, 282, 284, 286, 288, 290, 292, 294, 296, 298, 300, 302), (462, 463, 465, 464), (392, 393, 395, 394), (464, 465, 467, 466), (390, 391, 393, 392), (466, 467, 469, 468), (388, 389, 391, 390), (468, 469, 471, 470), (386, 387, 389, 388), (470, 471, 473, 472), (384, 385, 387, 386), (472, 473, 475, 474), (382, 383, 385, 384), (474, 475, 477, 476), (380, 381, 383, 382), (476, 477, 479, 478), (378, 379, 381, 380), (478, 479, 481, 480), (376, 377, 379, 378), (480, 481, 483, 482), (374, 375, 377, 376), (482, 483, 485, 484), (372, 373, 375, 374), (484, 485, 487, 486), (370, 371, 373, 372), (433, 366, 493, 491, 489, 487, 485, 483, 481, 479, 477, 475, 473, 471, 469, 467, 465, 463, 461, 459, 457, 455, 453, 451, 449, 447, 445, 443, 441, 439, 437, 435), (368, 369, 371, 370), (488, 489, 491, 490), (394, 395, 397, 396), (460, 461, 463, 462), (396, 397, 399, 398), (458, 459, 461, 460), (398, 399, 401, 400), (456, 457, 459, 458), (400, 401, 403, 402), (454, 455, 457, 456), (402, 403, 405, 404), (452, 453, 455, 454), (404, 405, 407, 406), (450, 451, 453, 452), (406, 407, 409, 408), (448, 449, 451, 450), (408, 409, 411, 410), (446, 447, 449, 448), (410, 411, 413, 412), (444, 445, 447, 446), (412, 413, 415, 414), (442, 443, 445, 444), (414, 415, 417, 416), (440, 441, 443, 442), (416, 417, 419, 418), (438, 439, 441, 440), (418, 419, 421, 420), (436, 437, 439, 438), (420, 421, 423, 422), (367, 432, 434, 436, 438, 440, 442, 444, 446, 448, 450, 452, 454, 456, 458, 460, 462, 464, 466, 468, 470, 472, 474, 476, 478, 480, 482, 484, 486, 488, 490, 492), (434, 435, 437, 436), (422, 423, 425, 424), (490, 491, 493, 492), (432, 433, 435, 434), (424, 425, 427, 426), (492, 493, 366, 367), (367, 366, 433, 432), (426, 427, 429, 428), (371, 369, 431, 429, 427, 425, 423, 421, 419, 417, 415, 413, 411, 409, 407, 405, 403, 401, 399, 397, 395, 393, 391, 389, 387, 385, 383, 381, 379, 377, 375, 373), (430, 431, 369, 368), (428, 429, 431, 430), (486, 487, 489, 488), (368, 370, 372, 374, 376, 378, 380, 382, 384, 386, 388, 390, 392, 394, 396, 398, 400, 402, 404, 406, 408, 410, 412, 414, 416, 418, 420, 422, 424, 426, 428, 430), (590, 591, 593, 592), (520, 521, 523, 522), (592, 593, 595, 594), (518, 519, 521, 520), (594, 595, 597, 596), (516, 517, 519, 518), (596, 597, 599, 598), (514, 515, 517, 516), (598, 599, 601, 600), (512, 513, 515, 514), (600, 601, 603, 602), (510, 511, 513, 512), (602, 603, 605, 604), (508, 509, 511, 510), (604, 605, 607, 606), (506, 507, 509, 508), (606, 607, 609, 608), (504, 505, 507, 506), (608, 609, 611, 610), (502, 503, 505, 504), (610, 611, 613, 612), (500, 501, 503, 502), (612, 613, 615, 614), (498, 499, 501, 500), (561, 494, 621, 619, 617, 615, 613, 611, 609, 607, 605, 603, 601, 599, 597, 595, 593, 591, 589, 587, 585, 583, 581, 579, 577, 575, 573, 571, 569, 567, 565, 563), (496, 497, 499, 498), (616, 617, 619, 618), (522, 523, 525, 524), (588, 589, 591, 590), (524, 525, 527, 526), (586, 587, 589, 588), (526, 527, 529, 528), (584, 585, 587, 586), (528, 529, 531, 530), (582, 583, 585, 584), (530, 531, 533, 532), (580, 581, 583, 582), (532, 533, 535, 534), (578, 579, 581, 580), (534, 535, 537, 536), (576, 577, 579, 578), (536, 537, 539, 538), (574, 575, 577, 576), (538, 539, 541, 540), (572, 573, 575, 574), (540, 541, 543, 542), (570, 571, 573, 572), (542, 543, 545, 544), (568, 569, 571, 570), (544, 545, 547, 546), (566, 567, 569, 568), (546, 547, 549, 548), (564, 565, 567, 566), (548, 549, 551, 550), (495, 560, 562, 564, 566, 568, 570, 572, 574, 576, 578, 580, 582, 584, 586, 588, 590, 592, 594, 596, 598, 600, 602, 604, 606, 608, 610, 612, 614, 616, 618, 620), (562, 563, 565, 564), (550, 551, 553, 552), (618, 619, 621, 620), (560, 561, 563, 562), (552, 553, 555, 554), (620, 621, 494, 495), (495, 494, 561, 560), (554, 555, 557, 556), (499, 497, 559, 557, 555, 553, 551, 549, 547, 545, 543, 541, 539, 537, 535, 533, 531, 529, 527, 525, 523, 521, 519, 517, 515, 513, 511, 509, 507, 505, 503, 501), (558, 559, 497, 496), (556, 557, 559, 558), (614, 615, 617, 616), (496, 498, 500, 502, 504, 506, 508, 510, 512, 514, 516, 518, 520, 522, 524, 526, 528, 530, 532, 534, 536, 538, 540, 542, 544, 546, 548, 550, 552, 554, 556, 558), (718, 719, 721, 720), (648, 649, 651, 650), (720, 721, 723, 722), (646, 647, 649, 648), (722, 723, 725, 724), (644, 645, 647, 646), (724, 725, 727, 726), (642, 643, 645, 644), (726, 727, 729, 728), (640, 641, 643, 642), (728, 729, 731, 730), (638, 639, 641, 640), (730, 731, 733, 732), (636, 637, 639, 638), (732, 733, 735, 734), (634, 635, 637, 636), (734, 735, 737, 736), (632, 633, 635, 634), (736, 737, 739, 738), (630, 631, 633, 632), (738, 739, 741, 740), (628, 629, 631, 630), (740, 741, 743, 742), (626, 627, 629, 628), (689, 622, 749, 747, 745, 743, 741, 739, 737, 735, 733, 731, 729, 727, 725, 723, 721, 719, 717, 715, 713, 711, 709, 707, 705, 703, 701, 699, 697, 695, 693, 691), (624, 625, 627, 626), (744, 745, 747, 746), (650, 651, 653, 652), (716, 717, 719, 718), (652, 653, 655, 654), (714, 715, 717, 716), (654, 655, 657, 656), (712, 713, 715, 714), (656, 657, 659, 658), (710, 711, 713, 712), (658, 659, 661, 660), (708, 709, 711, 710), (660, 661, 663, 662), (706, 707, 709, 708), (662, 663, 665, 664), (704, 705, 707, 706), (664, 665, 667, 666), (702, 703, 705, 704), (666, 667, 669, 668), (700, 701, 703, 702), (668, 669, 671, 670), (698, 699, 701, 700), (670, 671, 673, 672), (696, 697, 699, 698), (672, 673, 675, 674), (694, 695, 697, 696), (674, 675, 677, 676), (692, 693, 695, 694), (676, 677, 679, 678), (623, 688, 690, 692, 694, 696, 698, 700, 702, 704, 706, 708, 710, 712, 714, 716, 718, 720, 722, 724, 726, 728, 730, 732, 734, 736, 738, 740, 742, 744, 746, 748), (690, 691, 693, 692), (678, 679, 681, 680), (746, 747, 749, 748), (688, 689, 691, 690), (680, 681, 683, 682), (748, 749, 622, 623), (623, 622, 689, 688), (682, 683, 685, 684), (627, 625, 687, 685, 683, 681, 679, 677, 675, 673, 671, 669, 667, 665, 663, 661, 659, 657, 655, 653, 651, 649, 647, 645, 643, 641, 639, 637, 635, 633, 631, 629), (686, 687, 625, 624), (684, 685, 687, 686), (742, 743, 745, 744), (624, 626, 628, 630, 632, 634, 636, 638, 640, 642, 644, 646, 648, 650, 652, 654, 656, 658, 660, 662, 664, 666, 668, 670, 672, 674, 676, 678, 680, 682, 684, 686), (846, 847, 849, 848), (776, 777, 779, 778), (848, 849, 851, 850), (774, 775, 777, 776), (850, 851, 853, 852), (772, 773, 775, 774), (852, 853, 855, 854), (770, 771, 773, 772), (854, 855, 857, 856), (768, 769, 771, 770), (856, 857, 859, 858), (766, 767, 769, 768), (858, 859, 861, 860), (764, 765, 767, 766), (860, 861, 863, 862), (762, 763, 765, 764), (862, 863, 865, 864), (760, 761, 763, 762), (864, 865, 867, 866), (758, 759, 761, 760), (866, 867, 869, 868), (756, 757, 759, 758), (868, 869, 871, 870), (754, 755, 757, 756), (817, 750, 877, 875, 873, 871, 869, 867, 865, 863, 861, 859, 857, 855, 853, 851, 849, 847, 845, 843, 841, 839, 837, 835, 833, 831, 829, 827, 825, 823, 821, 819), (752, 753, 755, 754), (872, 873, 875, 874), (778, 779, 781, 780), (844, 845, 847, 846), (780, 781, 783, 782), (842, 843, 845, 844), (782, 783, 785, 784), (840, 841, 843, 842), (784, 785, 787, 786), (838, 839, 841, 840), (786, 787, 789, 788), (836, 837, 839, 838), (788, 789, 791, 790), (834, 835, 837, 836), (790, 791, 793, 792), (832, 833, 835, 834), (792, 793, 795, 794), (830, 831, 833, 832), (794, 795, 797, 796), (828, 829, 831, 830), (796, 797, 799, 798), (826, 827, 829, 828), (798, 799, 801, 800), (824, 825, 827, 826), (800, 801, 803, 802), (822, 823, 825, 824), (802, 803, 805, 804), (820, 821, 823, 822), (804, 805, 807, 806), (751, 816, 818, 820, 822, 824, 826, 828, 830, 832, 834, 836, 838, 840, 842, 844, 846, 848, 850, 852, 854, 856, 858, 860, 862, 864, 866, 868, 870, 872, 874, 876), (818, 819, 821, 820), (806, 807, 809, 808), (874, 875, 877, 876), (816, 817, 819, 818), (808, 809, 811, 810), (876, 877, 750, 751), (751, 750, 817, 816), (810, 811, 813, 812), (755, 753, 815, 813, 811, 809, 807, 805, 803, 801, 799, 797, 795, 793, 791, 789, 787, 785, 783, 781, 779, 777, 775, 773, 771, 769, 767, 765, 763, 761, 759, 757), (814, 815, 753, 752), (812, 813, 815, 814), (870, 871, 873, 872), (752, 754, 756, 758, 760, 762, 764, 766, 768, 770, 772, 774, 776, 778, 780, 782, 784, 786, 788, 790, 792, 794, 796, 798, 800, 802, 804, 806, 808, 810, 812, 814), (974, 975, 977, 976), (904, 905, 907, 906), (976, 977, 979, 978), (902, 903, 905, 904), (978, 979, 981, 980), (900, 901, 903, 902), (980, 981, 983, 982), (898, 899, 901, 900), (982, 983, 985, 984), (896, 897, 899, 898), (984, 985, 987, 986), (894, 895, 897, 896), (986, 987, 989, 988), (892, 893, 895, 894), (988, 989, 991, 990), (890, 891, 893, 892), (990, 991, 993, 992), (888, 889, 891, 890), (992, 993, 995, 994), (886, 887, 889, 888), (994, 995, 997, 996), (884, 885, 887, 886), (996, 997, 999, 998), (882, 883, 885, 884), (945, 878, 1005, 1003, 1001, 999, 997, 995, 993, 991, 989, 987, 985, 983, 981, 979, 977, 975, 973, 971, 969, 967, 965, 963, 961, 959, 957, 955, 953, 951, 949, 947), (880, 881, 883, 882), (1000, 1001, 1003, 1002), (906, 907, 909, 908), (972, 973, 975, 974), (908, 909, 911, 910), (970, 971, 973, 972), (910, 911, 913, 912), (968, 969, 971, 970), (912, 913, 915, 914), (966, 967, 969, 968), (914, 915, 917, 916), (964, 965, 967, 966), (916, 917, 919, 918), (962, 963, 965, 964), (918, 919, 921, 920), (960, 961, 963, 962), (920, 921, 923, 922), (958, 959, 961, 960), (922, 923, 925, 924), (956, 957, 959, 958), (924, 925, 927, 926), (954, 955, 957, 956), (926, 927, 929, 928), (952, 953, 955, 954), (928, 929, 931, 930), (950, 951, 953, 952), (930, 931, 933, 932), (948, 949, 951, 950), (932, 933, 935, 934), (879, 944, 946, 948, 950, 952, 954, 956, 958, 960, 962, 964, 966, 968, 970, 972, 974, 976, 978, 980, 982, 984, 986, 988, 990, 992, 994, 996, 998, 1000, 1002, 1004), (946, 947, 949, 948), (934, 935, 937, 936), (1002, 1003, 1005, 1004), (944, 945, 947, 946), (936, 937, 939, 938), (1004, 1005, 878, 879), (879, 878, 945, 944), (938, 939, 941, 940), (883, 881, 943, 941, 939, 937, 935, 933, 931, 929, 927, 925, 923, 921, 919, 917, 915, 913, 911, 909, 907, 905, 903, 901, 899, 897, 895, 893, 891, 889, 887, 885), (942, 943, 881, 880), (940, 941, 943, 942), (998, 999, 1001, 1000), (880, 882, 884, 886, 888, 890, 892, 894, 896, 898, 900, 902, 904, 906, 908, 910, 912, 914, 916, 918, 920, 922, 924, 926, 928, 930, 932, 934, 936, 938, 940, 942), (1102, 1103, 1105, 1104), (1032, 1033, 1035, 1034), (1104, 1105, 1107, 1106), (1030, 1031, 1033, 1032), (1106, 1107, 1109, 1108), (1028, 1029, 1031, 1030), (1108, 1109, 1111, 1110), (1026, 1027, 1029, 1028), (1110, 1111, 1113, 1112), (1024, 1025, 1027, 1026), (1112, 1113, 1115, 1114), (1022, 1023, 1025, 1024), (1114, 1115, 1117, 1116), (1020, 1021, 1023, 1022), (1116, 1117, 1119, 1118), (1018, 1019, 1021, 1020), (1118, 1119, 1121, 1120), (1016, 1017, 1019, 1018), (1120, 1121, 1123, 1122), (1014, 1015, 1017, 1016), (1122, 1123, 1125, 1124), (1012, 1013, 1015, 1014), (1124, 1125, 1127, 1126), (1010, 1011, 1013, 1012), (1073, 1006, 1133, 1131, 1129, 1127, 1125, 1123, 1121, 1119, 1117, 1115, 1113, 1111, 1109, 1107, 1105, 1103, 1101, 1099, 1097, 1095, 1093, 1091, 1089, 1087, 1085, 1083, 1081, 1079, 1077, 1075), (1008, 1009, 1011, 1010), (1128, 1129, 1131, 1130), (1034, 1035, 1037, 1036), (1100, 1101, 1103, 1102), (1036, 1037, 1039, 1038), (1098, 1099, 1101, 1100), (1038, 1039, 1041, 1040), (1096, 1097, 1099, 1098), (1040, 1041, 1043, 1042), (1094, 1095, 1097, 1096), (1042, 1043, 1045, 1044), (1092, 1093, 1095, 1094), (1044, 1045, 1047, 1046), (1090, 1091, 1093, 1092), (1046, 1047, 1049, 1048), (1088, 1089, 1091, 1090), (1048, 1049, 1051, 1050), (1086, 1087, 1089, 1088), (1050, 1051, 1053, 1052), (1084, 1085, 1087, 1086), (1052, 1053, 1055, 1054), (1082, 1083, 1085, 1084), (1054, 1055, 1057, 1056), (1080, 1081, 1083, 1082), (1056, 1057, 1059, 1058), (1078, 1079, 1081, 1080), (1058, 1059, 1061, 1060), (1076, 1077, 1079, 1078), (1060, 1061, 1063, 1062), (1007, 1072, 1074, 1076, 1078, 1080, 1082, 1084, 1086, 1088, 1090, 1092, 1094, 1096, 1098, 1100, 1102, 1104, 1106, 1108, 1110, 1112, 1114, 1116, 1118, 1120, 1122, 1124, 1126, 1128, 1130, 1132), (1074, 1075, 1077, 1076), (1062, 1063, 1065, 1064), (1130, 1131, 1133, 1132), (1072, 1073, 1075, 1074), (1064, 1065, 1067, 1066), (1132, 1133, 1006, 1007), (1007, 1006, 1073, 1072), (1066, 1067, 1069, 1068), (1011, 1009, 1071, 1069, 1067, 1065, 1063, 1061, 1059, 1057, 1055, 1053, 1051, 1049, 1047, 1045, 1043, 1041, 1039, 1037, 1035, 1033, 1031, 1029, 1027, 1025, 1023, 1021, 1019, 1017, 1015, 1013), (1070, 1071, 1009, 1008), (1068, 1069, 1071, 1070), (1126, 1127, 1129, 1128), (1008, 1010, 1012, 1014, 1016, 1018, 1020, 1022, 1024, 1026, 1028, 1030, 1032, 1034, 1036, 1038, 1040, 1042, 1044, 1046, 1048, 1050, 1052, 1054, 1056, 1058, 1060, 1062, 1064, 1066, 1068, 1070)])
me_cube_006.materials.append(mat_material)
me_cube_006.use_remesh_preserve_volume = False
me_cube_006.use_remesh_preserve_attributes = False
me_cube_006.use_mirror_vertex_groups = False
me_cube_006.update()
me_cube_005 = bpy.data.meshes.new('Cube.005')
me_cube_005.from_pydata([(1.0, -1.749, 0.5672), (1.0, -3.749, 0.5672), (-1.0, -3.749, 0.5672), (-1.0, -1.749, 0.5672), (1.0, -1.749, -0.4735), (1.0, -3.749, -0.4735), (-1.0, -3.749, -0.4735), (-1.0, -1.749, -0.4735), (0.7457, -2.003, 0.2594), (0.7457, -3.494, 0.2594), (-0.7457, -3.494, 0.2594), (-0.7457, -2.003, 0.2594), (0.7457, -2.003, -0.2812), (0.7457, -3.494, -0.2812), (-0.7457, -3.494, -0.2812), (-0.7457, -2.003, -0.2812), (1.581, -1.497, -0.4735), (1.581, -3.999, -0.4735), (-1.581, -3.999, -0.4735), (-1.581, -1.497, -0.4735), (1.581, -1.497, 0.8049), (1.581, -3.999, 0.8049), (-1.581, -3.999, 0.8049), (-1.581, -1.497, 0.8049), (1.0, -4.249, 0.5672), (1.0, -6.249, 0.5672), (-1.0, -6.249, 0.5672), (-1.0, -4.249, 0.5672), (1.0, -4.249, -0.4735), (1.0, -6.249, -0.4735), (-1.0, -6.249, -0.4735), (-1.0, -4.249, -0.4735), (0.7457, -4.504, 0.2594), (0.7457, -5.995, 0.2594), (-0.7457, -5.995, 0.2594), (-0.7457, -4.504, 0.2594), (0.7457, -4.504, -0.2812), (0.7457, -5.995, -0.2812), (-0.7457, -5.995, -0.2812), (-0.7457, -4.504, -0.2812), (1.581, -6.501, -0.4735), (-1.581, -6.501, -0.4735), (1.581, -6.501, 0.8049), (-1.581, -6.501, 0.8049), (1.0, -6.753, 0.5673), (1.0, -8.753, 0.5673), (-1.0, -8.753, 0.5673), (-1.0, -6.753, 0.5673), (1.0, -6.753, -0.4735), (1.0, -8.753, -0.4735), (-1.0, -8.753, -0.4735), (-1.0, -6.753, -0.4735), (0.7457, -7.007, 0.2594), (0.7457, -8.499, 0.2594), (-0.7457, -8.499, 0.2594), (-0.7457, -7.007, 0.2594), (0.7457, -7.007, -0.2812), (0.7457, -8.499, -0.2812), (-0.7457, -8.499, -0.2812), (-0.7457, -7.007, -0.2812), (1.581, -9.009, -0.4735), (-1.581, -9.009, -0.4735), (1.581, -9.009, 0.8049), (-1.581, -9.009, 0.8049), (1.0, -9.265, 0.5673), (1.0, -11.27, 0.5673), (-1.0, -11.27, 0.5673), (-1.0, -9.265, 0.5673), (1.0, -9.265, -0.4735), (1.0, -11.27, -0.4735), (-1.0, -11.27, -0.4735), (-1.0, -9.265, -0.4735), (0.7457, -9.52, 0.2594), (0.7457, -11.01, 0.2594), (-0.7457, -11.01, 0.2594), (-0.7457, -9.52, 0.2594), (0.7457, -9.52, -0.2812), (0.7457, -11.01, -0.2812), (-0.7457, -11.01, -0.2812), (-0.7457, -9.52, -0.2812), (1.581, -11.52, -0.4735), (-1.581, -11.52, -0.4735), (1.581, -11.52, 0.8049), (-1.581, -11.52, 0.8049), (1.0, -11.78, 0.5673), (1.0, -13.78, 0.5673), (-1.0, -13.78, 0.5673), (-1.0, -11.78, 0.5673), (1.0, -11.78, -0.4735), (1.0, -13.78, -0.4735), (-1.0, -13.78, -0.4735), (-1.0, -11.78, -0.4735), (0.7457, -12.03, 0.2594), (0.7457, -13.52, 0.2594), (-0.7457, -13.52, 0.2594), (-0.7457, -12.03, 0.2594), (0.7457, -12.03, -0.2812), (0.7457, -13.52, -0.2812), (-0.7457, -13.52, -0.2812), (-0.7457, -12.03, -0.2812), (1.581, -14.03, -0.4735), (-1.581, -14.03, -0.4735), (1.581, -14.03, 0.8049), (-1.581, -14.03, 0.8049), (1.0, -14.29, 0.5673), (1.0, -16.29, 0.5673), (-1.0, -16.29, 0.5673), (-1.0, -14.29, 0.5673), (1.0, -14.29, -0.4735), (1.0, -16.29, -0.4735), (-1.0, -16.29, -0.4735), (-1.0, -14.29, -0.4735), (0.7457, -14.54, 0.2594), (0.7457, -16.04, 0.2594), (-0.7457, -16.04, 0.2594), (-0.7457, -14.54, 0.2594), (0.7457, -14.54, -0.2812), (0.7457, -16.04, -0.2812), (-0.7457, -16.04, -0.2812), (-0.7457, -14.54, -0.2812), (1.581, -16.55, -0.4735), (-1.581, -16.55, -0.4735), (1.581, -16.55, 0.8049), (-1.581, -16.55, 0.8049), (1.0, -16.8, 0.5673), (1.0, -18.8, 0.5673), (-1.0, -18.8, 0.5673), (-1.0, -16.8, 0.5673), (1.0, -16.8, -0.4735), (1.0, -18.8, -0.4735), (-1.0, -18.8, -0.4735), (-1.0, -16.8, -0.4735), (0.7457, -17.06, 0.2594), (0.7457, -18.55, 0.2594), (-0.7457, -18.55, 0.2594), (-0.7457, -17.06, 0.2594), (0.7457, -17.06, -0.2812), (0.7457, -18.55, -0.2812), (-0.7457, -18.55, -0.2812), (-0.7457, -17.06, -0.2812), (1.581, -19.05, -0.4735), (-1.581, -19.05, -0.4735), (1.581, -19.05, 0.8049), (-1.581, -19.05, 0.8049), (1.0, -19.3, 0.5673), (1.0, -21.3, 0.5673), (-1.0, -21.3, 0.5673), (-1.0, -19.3, 0.5673), (1.0, -19.3, -0.4735), (1.0, -21.3, -0.4735), (-1.0, -21.3, -0.4735), (-1.0, -19.3, -0.4735), (0.7457, -19.56, 0.2594), (0.7457, -21.05, 0.2594), (-0.7457, -21.05, 0.2594), (-0.7457, -19.56, 0.2594), (0.7457, -19.56, -0.2812), (0.7457, -21.05, -0.2812), (-0.7457, -21.05, -0.2812), (-0.7457, -19.56, -0.2812), (1.581, -21.59, -0.4735), (-1.581, -21.59, -0.4735), (1.581, -21.59, 0.8049), (-1.581, -21.59, 0.8049)], [], [(1, 2, 10, 9), (0, 1, 9, 8), (2, 1, 5, 6), (1, 0, 4, 5), (0, 3, 7, 4), (3, 2, 6, 7), (3, 0, 8, 11), (2, 3, 11, 10), (10, 11, 15, 14), (9, 10, 14, 13), (8, 9, 13, 12), (11, 8, 12, 15), (15, 12, 13, 14), (6, 5, 17, 18), (5, 4, 16, 17), (4, 7, 19, 16), (7, 6, 18, 19), (17, 16, 20, 21), (25, 26, 34, 33), (19, 18, 22, 23), (20, 23, 22, 21), (24, 25, 33, 32), (26, 25, 29, 30), (25, 24, 28, 29), (24, 27, 31, 28), (27, 26, 30, 31), (27, 24, 32, 35), (26, 27, 35, 34), (34, 35, 39, 38), (33, 34, 38, 37), (32, 33, 37, 36), (35, 32, 36, 39), (39, 36, 37, 38), (30, 29, 40, 41), (42, 43, 63, 62), (41, 61, 63, 43), (60, 40, 42, 62), (51, 50, 61, 41), (48, 51, 41, 40), (49, 48, 40, 60), (45, 46, 54, 53), (44, 45, 53, 52), (46, 45, 49, 50), (45, 44, 48, 49), (44, 47, 51, 48), (47, 46, 50, 51), (47, 44, 52, 55), (46, 47, 55, 54), (54, 55, 59, 58), (53, 54, 58, 57), (52, 53, 57, 56), (55, 52, 56, 59), (59, 56, 57, 58), (50, 49, 60, 61), (62, 63, 83, 82), (61, 81, 83, 63), (80, 60, 62, 82), (71, 70, 81, 61), (68, 71, 61, 60), (69, 68, 60, 80), (65, 66, 74, 73), (64, 65, 73, 72), (66, 65, 69, 70), (65, 64, 68, 69), (64, 67, 71, 68), (67, 66, 70, 71), (67, 64, 72, 75), (66, 67, 75, 74), (74, 75, 79, 78), (73, 74, 78, 77), (72, 73, 77, 76), (75, 72, 76, 79), (79, 76, 77, 78), (70, 69, 80, 81), (82, 83, 103, 102), (81, 101, 103, 83), (100, 80, 82, 102), (91, 90, 101, 81), (88, 91, 81, 80), (89, 88, 80, 100), (85, 86, 94, 93), (84, 85, 93, 92), (86, 85, 89, 90), (85, 84, 88, 89), (84, 87, 91, 88), (87, 86, 90, 91), (87, 84, 92, 95), (86, 87, 95, 94), (94, 95, 99, 98), (93, 94, 98, 97), (92, 93, 97, 96), (95, 92, 96, 99), (99, 96, 97, 98), (90, 89, 100, 101), (102, 103, 123, 122), (101, 121, 123, 103), (120, 100, 102, 122), (111, 110, 121, 101), (108, 111, 101, 100), (109, 108, 100, 120), (105, 106, 114, 113), (104, 105, 113, 112), (106, 105, 109, 110), (105, 104, 108, 109), (104, 107, 111, 108), (107, 106, 110, 111), (107, 104, 112, 115), (106, 107, 115, 114), (114, 115, 119, 118), (113, 114, 118, 117), (112, 113, 117, 116), (115, 112, 116, 119), (119, 116, 117, 118), (110, 109, 120, 121), (122, 123, 143, 142), (121, 141, 143, 123), (140, 120, 122, 142), (131, 130, 141, 121), (128, 131, 121, 120), (129, 128, 120, 140), (125, 126, 134, 133), (124, 125, 133, 132), (126, 125, 129, 130), (125, 124, 128, 129), (124, 127, 131, 128), (127, 126, 130, 131), (127, 124, 132, 135), (126, 127, 135, 134), (134, 135, 139, 138), (133, 134, 138, 137), (132, 133, 137, 136), (135, 132, 136, 139), (139, 136, 137, 138), (130, 129, 140, 141), (142, 143, 163, 162), (141, 161, 163, 143), (160, 140, 142, 162), (151, 150, 161, 141), (148, 151, 141, 140), (149, 148, 140, 160), (145, 146, 154, 153), (144, 145, 153, 152), (146, 145, 149, 150), (145, 144, 148, 149), (144, 147, 151, 148), (147, 146, 150, 151), (147, 144, 152, 155), (146, 147, 155, 154), (154, 155, 159, 158), (153, 154, 158, 157), (152, 153, 157, 156), (155, 152, 156, 159), (159, 156, 157, 158), (150, 149, 160, 161), (163, 161, 160, 162), (20, 16, 19, 23), (29, 28, 17, 40), (28, 31, 18, 17), (31, 30, 41, 18), (40, 17, 21, 42), (18, 41, 43, 22), (21, 22, 43, 42)])
me_cube_005.materials.append(mat_material)
me_cube_005.use_remesh_preserve_volume = False
me_cube_005.use_remesh_preserve_attributes = False
me_cube_005.use_mirror_vertex_groups = False
me_cube_005.update()
me_cube_004 = bpy.data.meshes.new('Cube.004')
me_cube_004.from_pydata([(0.2914, 3.55, -0.4571), (0.2914, 3.55, -0.2995), (0.3012, 3.549, -0.4571), (0.3012, 3.549, -0.2995), (0.3106, 3.546, -0.4571), (0.3106, 3.546, -0.2995), (0.3192, 3.542, -0.4571), (0.3192, 3.542, -0.2995), (0.3268, 3.535, -0.4571), (0.3268, 3.535, -0.2995), (0.3331, 3.528, -0.4571), (0.3331, 3.528, -0.2995), (0.3377, 3.519, -0.4571), (0.3377, 3.519, -0.2995), (0.3406, 3.51, -0.4571), (0.3406, 3.51, -0.2995), (0.3415, 3.5, -0.4571), (0.3415, 3.5, -0.2995), (0.3406, 3.49, -0.4571), (0.3406, 3.49, -0.2995), (0.3377, 3.481, -0.4571), (0.3377, 3.481, -0.2995), (0.3331, 3.472, -0.4571), (0.3331, 3.472, -0.2995), (0.3268, 3.464, -0.4571), (0.3268, 3.464, -0.2995), (0.3192, 3.458, -0.4571), (0.3192, 3.458, -0.2995), (0.3106, 3.454, -0.4571), (0.3106, 3.454, -0.2995), (0.3012, 3.451, -0.4571), (0.3012, 3.451, -0.2995), (0.2914, 3.45, -0.4571), (0.2914, 3.45, -0.2995), (0.2816, 3.451, -0.4571), (0.2816, 3.451, -0.2995), (0.2722, 3.454, -0.4571), (0.2722, 3.454, -0.2995), (0.2635, 3.458, -0.4571), (0.2635, 3.458, -0.2995), (0.2559, 3.464, -0.4571), (0.2559, 3.464, -0.2995), (0.2497, 3.472, -0.4571), (0.2497, 3.472, -0.2995), (0.245, 3.481, -0.4571), (0.245, 3.481, -0.2995), (0.2422, 3.49, -0.4571), (0.2422, 3.49, -0.2995), (0.2412, 3.5, -0.4571), (0.2412, 3.5, -0.2995), (0.2422, 3.51, -0.4571), (0.2422, 3.51, -0.2995), (0.245, 3.519, -0.4571), (0.245, 3.519, -0.2995), (0.2497, 3.528, -0.4571), (0.2497, 3.528, -0.2995), (0.2559, 3.535, -0.4571), (0.2559, 3.535, -0.2995), (0.2635, 3.542, -0.4571), (0.2635, 3.542, -0.2995), (0.2722, 3.546, -0.4571), (0.2722, 3.546, -0.2995), (0.2816, 3.549, -0.4571), (0.2816, 3.549, -0.2995), (-0.3157, 3.55, -0.4571), (-0.3157, 3.55, -0.2995), (-0.3059, 3.549, -0.4571), (-0.3059, 3.549, -0.2995), (-0.2965, 3.546, -0.4571), (-0.2965, 3.546, -0.2995), (-0.2878, 3.542, -0.4571), (-0.2878, 3.542, -0.2995), (-0.2802, 3.535, -0.4571), (-0.2802, 3.535, -0.2995), (-0.274, 3.528, -0.4571), (-0.274, 3.528, -0.2995), (-0.2693, 3.519, -0.4571), (-0.2693, 3.519, -0.2995), (-0.2665, 3.51, -0.4571), (-0.2665, 3.51, -0.2995), (-0.2655, 3.5, -0.4571), (-0.2655, 3.5, -0.2995), (-0.2665, 3.49, -0.4571), (-0.2665, 3.49, -0.2995), (-0.2693, 3.481, -0.4571), (-0.2693, 3.481, -0.2995), (-0.274, 3.472, -0.4571), (-0.274, 3.472, -0.2995), (-0.2802, 3.464, -0.4571), (-0.2802, 3.464, -0.2995), (-0.2878, 3.458, -0.4571), (-0.2878, 3.458, -0.2995), (-0.2965, 3.454, -0.4571), (-0.2965, 3.454, -0.2995), (-0.3059, 3.451, -0.4571), (-0.3059, 3.451, -0.2995), (-0.3157, 3.45, -0.4571), (-0.3157, 3.45, -0.2995), (-0.3254, 3.451, -0.4571), (-0.3254, 3.451, -0.2995), (-0.3349, 3.454, -0.4571), (-0.3349, 3.454, -0.2995), (-0.3435, 3.458, -0.4571), (-0.3435, 3.458, -0.2995), (-0.3511, 3.464, -0.4571), (-0.3511, 3.464, -0.2995), (-0.3574, 3.472, -0.4571), (-0.3574, 3.472, -0.2995), (-0.362, 3.481, -0.4571), (-0.362, 3.481, -0.2995), (-0.3648, 3.49, -0.4571), (-0.3648, 3.49, -0.2995), (-0.3658, 3.5, -0.4571), (-0.3658, 3.5, -0.2995), (-0.3648, 3.51, -0.4571), (-0.3648, 3.51, -0.2995), (-0.362, 3.519, -0.4571), (-0.362, 3.519, -0.2995), (-0.3574, 3.528, -0.4571), (-0.3574, 3.528, -0.2995), (-0.3511, 3.535, -0.4571), (-0.3511, 3.535, -0.2995), (-0.3435, 3.542, -0.4571), (-0.3435, 3.542, -0.2995), (-0.3349, 3.546, -0.4571), (-0.3349, 3.546, -0.2995), (-0.3254, 3.549, -0.4571), (-0.3254, 3.549, -0.2995), (1.0, 4.5, -0.4535), (1.0, 2.5, -0.4535), (-1.0, 2.5, -0.4535), (-1.0, 4.5, -0.4535), (1.0, 4.5, 0.2634), (1.0, 2.5, 0.2634), (-1.0, 2.5, 0.2634), (-1.0, 4.5, 0.2634), (1.0, 4.259, -0.4535), (1.0, 2.74, -0.4535), (-1.0, 2.74, -0.4535), (-1.0, 4.259, -0.4535), (1.0, 4.259, 0.2634), (1.0, 2.74, 0.2634), (-1.0, 2.74, 0.2634), (-1.0, 4.259, 0.2634), (0.7659, 4.5, -0.4535), (-0.7659, 4.5, -0.4535), (0.7659, 2.5, -0.4535), (-0.7659, 2.5, -0.4535), (0.7659, 4.5, 0.2634), (-0.7659, 4.5, 0.2634), (0.7659, 2.5, 0.2634), (-0.7659, 2.5, 0.2634), (1.0, 4.5, 0.5793), (1.0, 2.5, 0.5793), (-1.0, 2.5, 0.5793), (-1.0, 4.5, 0.5793), (1.0, 4.259, 0.5793), (1.0, 2.74, 0.5793), (-1.0, 2.74, 0.5793), (-1.0, 4.259, 0.5793), (0.7659, 4.5, 0.5793), (-0.7659, 4.5, 0.5793), (0.7659, 2.5, 0.5793), (-0.7659, 2.5, 0.5793), (1.188, 4.713, -0.4535), (1.188, 2.287, -0.4535), (-1.188, 2.287, -0.4535), (-1.188, 4.713, -0.4535), (1.188, 4.713, 0.2634), (1.188, 2.287, 0.2634), (-1.188, 2.287, 0.2634), (-1.188, 4.713, 0.2634), (1.188, 4.421, -0.4535), (1.188, 2.578, -0.4535), (-1.188, 2.578, -0.4535), (-1.188, 4.421, -0.4535), (1.188, 4.421, 0.2634), (1.188, 2.578, 0.2634), (-1.188, 2.578, 0.2634), (-1.188, 4.421, 0.2634), (0.9096, 4.713, -0.4535), (-0.9096, 4.713, -0.4535), (0.9096, 2.287, -0.4535), (-0.9096, 2.287, -0.4535), (0.9096, 4.713, 0.2634), (-0.9096, 4.713, 0.2634), (0.9096, 2.287, 0.2634), (-0.9096, 2.287, 0.2634), (1.188, 4.713, 0.5793), (1.188, 2.287, 0.5793), (-1.188, 2.287, 0.5793), (-1.188, 4.713, 0.5793), (1.188, 4.421, 0.5793), (1.188, 2.578, 0.5793), (-1.188, 2.578, 0.5793), (-1.188, 4.421, 0.5793), (0.9096, 4.713, 0.5793), (-0.9096, 4.713, 0.5793), (0.9096, 2.287, 0.5793), (-0.9096, 2.287, 0.5793)], [], [(0, 1, 3, 2), (2, 3, 5, 4), (4, 5, 7, 6), (6, 7, 9, 8), (8, 9, 11, 10), (10, 11, 13, 12), (12, 13, 15, 14), (14, 15, 17, 16), (16, 17, 19, 18), (18, 19, 21, 20), (20, 21, 23, 22), (22, 23, 25, 24), (24, 25, 27, 26), (26, 27, 29, 28), (28, 29, 31, 30), (30, 31, 33, 32), (32, 33, 35, 34), (34, 35, 37, 36), (36, 37, 39, 38), (38, 39, 41, 40), (40, 41, 43, 42), (42, 43, 45, 44), (44, 45, 47, 46), (46, 47, 49, 48), (48, 49, 51, 50), (50, 51, 53, 52), (52, 53, 55, 54), (54, 55, 57, 56), (56, 57, 59, 58), (58, 59, 61, 60), (3, 1, 63, 61, 59, 57, 55, 53, 51, 49, 47, 45, 43, 41, 39, 37, 35, 33, 31, 29, 27, 25, 23, 21, 19, 17, 15, 13, 11, 9, 7, 5), (62, 63, 1, 0), (60, 61, 63, 62), (0, 2, 4, 6, 8, 10, 12, 14, 16, 18, 20, 22, 24, 26, 28, 30, 32, 34, 36, 38, 40, 42, 44, 46, 48, 50, 52, 54, 56, 58, 60, 62), (64, 65, 67, 66), (66, 67, 69, 68), (68, 69, 71, 70), (70, 71, 73, 72), (72, 73, 75, 74), (74, 75, 77, 76), (76, 77, 79, 78), (78, 79, 81, 80), (80, 81, 83, 82), (82, 83, 85, 84), (84, 85, 87, 86), (86, 87, 89, 88), (88, 89, 91, 90), (90, 91, 93, 92), (92, 93, 95, 94), (94, 95, 97, 96), (96, 97, 99, 98), (98, 99, 101, 100), (100, 101, 103, 102), (102, 103, 105, 104), (104, 105, 107, 106), (106, 107, 109, 108), (108, 109, 111, 110), (110, 111, 113, 112), (112, 113, 115, 114), (114, 115, 117, 116), (116, 117, 119, 118), (118, 119, 121, 120), (120, 121, 123, 122), (122, 123, 125, 124), (67, 65, 127, 125, 123, 121, 119, 117, 115, 113, 111, 109, 107, 105, 103, 101, 99, 97, 95, 93, 91, 89, 87, 85, 83, 81, 79, 77, 75, 73, 71, 69), (126, 127, 65, 64), (124, 125, 127, 126), (64, 66, 68, 70, 72, 74, 76, 78, 80, 82, 84, 86, 88, 90, 92, 94, 96, 98, 100, 102, 104, 106, 108, 110, 112, 114, 116, 118, 120, 122, 124, 126), (141, 157, 156, 140), (137, 129, 133, 141), (147, 130, 134, 151), (139, 131, 135, 143), (149, 135, 131, 145), (151, 163, 162, 150), (134, 154, 163, 151), (128, 136, 140, 132), (136, 137, 141, 140), (130, 138, 142, 134), (138, 139, 143, 142), (140, 156, 152, 132), (150, 162, 153, 133), (129, 146, 150, 133), (146, 147, 151, 150), (132, 148, 144, 128), (148, 149, 145, 144), (149, 161, 155, 135), (148, 160, 161, 149), (133, 153, 157, 141), (132, 152, 160, 148), (135, 155, 159, 143), (142, 158, 154, 134), (143, 159, 158, 142), (177, 176, 192, 193), (173, 177, 169, 165), (183, 187, 170, 166), (175, 179, 171, 167), (185, 181, 167, 171), (187, 186, 198, 199), (170, 187, 199, 190), (164, 168, 176, 172), (172, 176, 177, 173), (166, 170, 178, 174), (174, 178, 179, 175), (176, 168, 188, 192), (186, 169, 189, 198), (165, 169, 186, 182), (182, 186, 187, 183), (168, 164, 180, 184), (184, 180, 181, 185), (185, 171, 191, 197), (184, 185, 197, 196), (169, 177, 193, 189), (168, 184, 196, 188), (171, 179, 195, 191), (178, 170, 190, 194), (179, 178, 194, 195), (162, 163, 199, 198), (154, 158, 194, 190), (155, 161, 197, 191), (158, 159, 195, 194), (163, 154, 190, 199), (160, 152, 188, 196), (159, 155, 191, 195), (161, 160, 196, 197), (152, 156, 192, 188), (153, 162, 198, 189), (156, 157, 193, 192), (157, 153, 189, 193), (138, 137, 136, 139), (147, 138, 130), (137, 146, 129), (138, 147, 146, 137), (145, 139, 136, 144), (139, 145, 131), (144, 136, 128), (129, 173, 165, 182), (146, 182, 129), (146, 182, 183, 147), (147, 183, 130)])
me_cube_004.materials.append(mat_material)
me_cube_004.use_remesh_preserve_volume = False
me_cube_004.use_remesh_preserve_attributes = False
me_cube_004.use_mirror_vertex_groups = False
me_cube_004.update()
me_cube_001 = bpy.data.meshes.new('Cube.001')
me_cube_001.from_pydata([(0.7659, 0.7594, -0.2933), (-0.7659, 0.7594, -0.2933), (0.7659, -0.7594, -0.2933), (-0.7659, -0.7594, -0.2933), (1.0, 1.0, 0.5672), (1.0, -1.0, 0.5672), (-1.0, -1.0, 0.5672), (-1.0, 1.0, 0.5672), (1.0, 0.7594, 0.5672), (1.0, -0.7594, 0.5672), (-1.0, -0.7594, 0.5672), (-1.0, 0.7594, 0.5672), (0.7659, 1.0, 0.5672), (-0.7659, 1.0, 0.5672), (0.7659, -1.0, 0.5672), (-0.7659, -1.0, 0.5672), (-0.7594, 0.7594, 0.2514), (-0.7594, -0.7594, 0.2514), (0.7594, -0.7594, 0.2514), (0.7594, 0.7594, 0.2514)], [], [(19, 0, 1, 16), (3, 17, 16, 1), (18, 17, 3, 2), (18, 2, 0, 19), (19, 12, 4), (19, 4, 8), (18, 9, 5), (18, 5, 14), (17, 6, 10), (17, 15, 6), (16, 11, 7), (16, 7, 13), (13, 12, 19, 16), (18, 19, 8, 9), (17, 18, 14, 15), (16, 17, 10, 11), (3, 1, 0, 2), (8, 4, 12), (9, 8, 12, 14), (14, 5, 9), (15, 10, 6), (13, 11, 10, 15), (13, 7, 11), (15, 14, 12, 13)])
me_cube_001.materials.append(mat_material)
me_cube_001.use_remesh_preserve_volume = False
me_cube_001.use_remesh_preserve_attributes = False
me_cube_001.use_mirror_vertex_groups = False
me_cube_001.update()

# ---- objects
ob_cube_002 = bpy.data.objects.new('Cube.002', me_cube_006)
ob_cube_000 = bpy.data.objects.new('Cube.000', me_cube_005)
ob_lamp = bpy.data.objects.new('Lamp', light_lamp)
ob_camera = bpy.data.objects.new('Camera', cam_camera)
ob_cube_003 = bpy.data.objects.new('Cube.003', me_cube_004)
ob_cube_001 = bpy.data.objects.new('Cube.001', me_cube_001)

# ---- transforms, parenting, visibility, modifiers, constraints
ob_cube_002.location = (-2.979, -11.85, 2.204)
ob_cube_002.rotation_euler = (-3.142, -9.425, 4.56e-14)
ob_cube_002.scale = (1.0, 1.0, 1.28)
ob_cube_002.lock_rotations_4d = False
ob_cube_002.empty_display_type = 'ARROWS'
ob_cube_002.lineart.crease_threshold = 0.0
ob_cube_000.location = (2.506, -11.85, 1.044)
ob_cube_000.rotation_euler = (-3.142, -6.283, -4.56e-14)
ob_cube_000.scale = (1.0, 1.0, 1.28)
ob_cube_000.lock_rotations_4d = False
ob_cube_000.empty_display_type = 'ARROWS'
ob_cube_000.lineart.crease_threshold = 0.0
ob_lamp.location = (4.076, 1.005, 5.904)
ob_lamp.rotation_euler = (0.6503, 0.05522, 1.866)
ob_lamp.lock_rotations_4d = False
ob_lamp.empty_display_type = 'ARROWS'
ob_lamp.color = (0.0, 0.0, 0.0, 0.0)
ob_lamp.lineart.crease_threshold = 0.0
ob_camera.location = (7.481, -6.508, 5.344)
ob_camera.rotation_euler = (1.109, 0.01082, 0.8149)
ob_camera.lock_rotations_4d = False
ob_camera.empty_display_type = 'ARROWS'
ob_camera.color = (0.0, 0.0, 0.0, 0.0)
ob_camera.display_type = 'WIRE'
ob_camera.lineart.crease_threshold = 0.0
ob_cube_003.location = (0.7206, 3.476, 0.8814)
ob_cube_003.rotation_euler = (-3.142, -0.0, 0.0)
ob_cube_003.scale = (1.0, 1.0, 1.28)
ob_cube_003.lock_rotations_4d = False
ob_cube_003.empty_display_type = 'ARROWS'
ob_cube_003.lineart.crease_threshold = 0.0
ob_cube_001.location = (0.7134, -0.01169, 0.8754)
ob_cube_001.rotation_euler = (-3.142, -6.283, -4.56e-14)
ob_cube_001.scale = (1.0, 1.0, 1.28)
ob_cube_001.lock_rotations_4d = False
ob_cube_001.empty_display_type = 'ARROWS'
ob_cube_001.lineart.crease_threshold = 0.0

# ---- collection membership
col_collection_1.objects.link(ob_cube_002)
col_collection_1.objects.link(ob_cube_000)
col_collection_1.objects.link(ob_lamp)
col_collection_1.objects.link(ob_camera)
col_collection_2.objects.link(ob_cube_003)
col_collection_2.objects.link(ob_cube_001)

# ---- scene / render settings (as saved in the file)
scene.camera = ob_camera
scene.frame_start = 1; scene.frame_end = 250; scene.frame_set(1)
scene.render.engine = 'BLENDER_EEVEE_NEXT'
scene.render.image_settings.color_mode = 'RGB'
scene.render.image_settings.compression = 90
scene.render.resolution_percentage = 50
scene.render.dither_intensity = 0.0
scene.render.bake_margin = 2
scene.cycles.use_denoising = False
scene.cycles.samples = 10
scene.cycles.sampling_pattern = 'TABULATED_SOBOL'
scene.cycles.light_sampling_threshold = 0.0
scene.cycles.use_adaptive_sampling = False
scene.cycles.use_light_tree = False
scene.cycles.blur_glossy = 0.0
scene.cycles.volume_bounces = 1
scene.cycles.pixel_filter_type = 'GAUSSIAN'
scene.cycles.sample_clamp_indirect = 0.0
scene.view_settings.view_transform = 'Standard'
bpy.context.view_layer.update()
